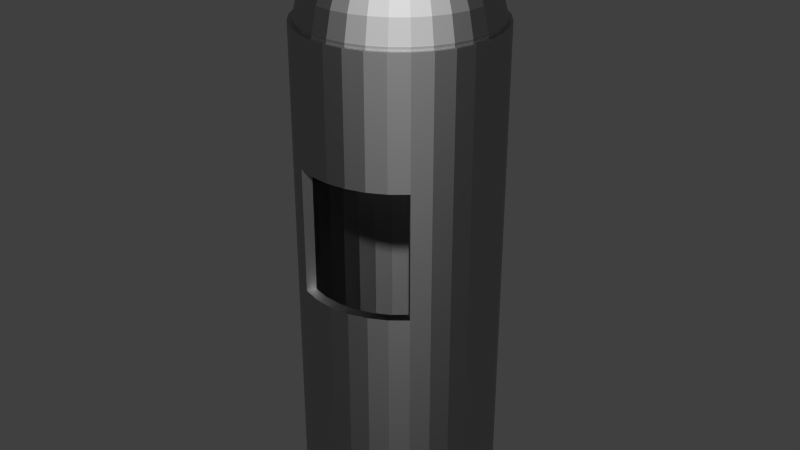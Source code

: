 # Source: garbage-can.blend  (saved by Blender 2.72.0; exported with 4.5.12 LTS)
import bpy
from mathutils import Matrix  # noqa: F401  (used for matrix-valued properties, if any)

bpy.ops.wm.read_factory_settings(use_empty=True)
scene = bpy.context.scene
scene.name = 'Scene'

# ---- collections
col_collection_1 = bpy.data.collections.new('Collection 1'); scene.collection.children.link(col_collection_1)

# ---- materials (node trees are filled in below, after node groups)
mat_material_002 = bpy.data.materials.new('Material.002')
mat_material_002.alpha_threshold = 0.0
mat_material_002.roughness = 0.5

# ---- material node trees
mat_material_002.use_nodes = True; mat_material_002.node_tree.nodes.clear()
_N = mat_material_002.node_tree.nodes; _L = mat_material_002.node_tree.links
n0 = _N.new('ShaderNodeOutputMaterial'); n0.name = 'Material Output'; n0.location = (300, 300)
n1 = _N.new('ShaderNodeBsdfAnisotropic'); n1.name = 'Glossy BSDF'; n1.location = (100, 300)
n1.distribution = 'BECKMANN'
n1.inputs[0].default_value = (0.4672, 0.4672, 0.4672, 1.0)
n1.inputs[1].default_value = 0.6325
_L.new(n1.outputs[0], n0.inputs[0])
n0.is_active_output = True

# ---- world
world_world = bpy.data.worlds.new('World'); scene.world = world_world
world_world.color = (0.05088, 0.05088, 0.05088)
world_world.use_sun_shadow = False
world_world.sun_shadow_jitter_overblur = 0.0
world_world.cycles.sampling_method = 'MANUAL'
world_world.cycles.sample_map_resolution = 256

# ---- meshes
me_cylinder_004 = bpy.data.meshes.new('Cylinder.004')
me_cylinder_004.from_pydata([(-0.3666, -0.002591, 1.368), (-0.5351, -0.002591, 1.323), (-0.6829, -0.002591, 1.262), (-0.8041, -0.002591, 1.188), (-0.8942, -0.002591, 1.104), (-0.9497, -0.002591, 1.013), (-0.9684, -0.002591, 0.9176), (-0.9497, -0.002591, 0.8225), (-0.8942, -0.002591, 0.7311), (-0.8041, -0.002591, 0.6468), (-0.6829, -0.002591, 0.5729), (-0.5351, -0.002591, 0.5123), (-0.3666, -0.002591, 0.4672), (-0.1837, -0.002591, 0.4395), (-0.3594, 0.0702, 1.368), (-0.5247, 0.1031, 1.323), (-0.6696, 0.1319, 1.262), (-0.7886, 0.1556, 1.188), (-0.8769, 0.1731, 1.104), (-0.9313, 0.184, 1.013), (-0.9497, 0.1876, 0.9176), (-0.9313, 0.184, 0.8225), (-0.8769, 0.1731, 0.7311), (-0.7886, 0.1556, 0.6468), (-0.6696, 0.1319, 0.5729), (-0.5247, 0.1031, 0.5123), (-0.3594, 0.0702, 0.4672), (-0.18, 0.03452, 0.4395), (-0.3382, 0.1402, 1.368), (-0.4939, 0.2047, 1.323), (-0.6304, 0.2612, 1.262), (-0.7424, 0.3076, 1.188), (-0.8257, 0.3421, 1.104), (-0.8769, 0.3634, 1.013), (-0.8942, 0.3705, 0.9176), (-0.8769, 0.3634, 0.8225), (-0.8257, 0.3421, 0.7311), (-0.7424, 0.3076, 0.6468), (-0.6304, 0.2612, 0.5729), (-0.4939, 0.2047, 0.5123), (-0.3382, 0.1402, 0.4672), (-0.1692, 0.0702, 0.4395), (-0.3037, 0.2047, 1.368), (-0.4438, 0.2984, 1.323), (-0.5667, 0.3804, 1.262), (-0.6675, 0.4478, 1.188), (-0.7424, 0.4979, 1.104), (-0.7886, 0.5287, 1.013), (-0.8041, 0.5391, 0.9176), (-0.7886, 0.5287, 0.8225), (-0.7424, 0.4979, 0.7311), (-0.6675, 0.4478, 0.6468), (-0.5667, 0.3804, 0.5729), (-0.4438, 0.2984, 0.5123), (-0.3037, 0.2047, 0.4672), (-0.1516, 0.1031, 0.4395), (-0.2573, 0.2612, 1.368), (-0.3765, 0.3804, 1.323), (-0.4809, 0.4849, 1.262), (-0.5667, 0.5706, 1.188), (-0.6304, 0.6344, 1.104), (-0.6696, 0.6736, 1.013), (-0.6829, 0.6868, 0.9176), (-0.6696, 0.6736, 0.8225), (-0.6304, 0.6344, 0.7311), (-0.5667, 0.5706, 0.6468), (-0.4809, 0.4849, 0.5729), (-0.3765, 0.3804, 0.5123), (-0.2573, 0.2612, 0.4672), (-0.128, 0.1319, 0.4395), (-0.2007, 0.3076, 1.368), (-0.2944, 0.4478, 1.323), (-0.3765, 0.5706, 1.262), (-0.4438, 0.6715, 1.188), (-0.4939, 0.7464, 1.104), (-0.5247, 0.7925, 1.013), (-0.5351, 0.8081, 0.9176), (-0.5247, 0.7925, 0.8225), (-0.4939, 0.7464, 0.7311), (-0.4438, 0.6715, 0.6468), (-0.3765, 0.5706, 0.5729), (-0.2944, 0.4478, 0.5123), (-0.2007, 0.3076, 0.4672), (-0.09913, 0.1556, 0.4395), (-0.1362, 0.3421, 1.368), (-0.2007, 0.4979, 1.323), (-0.2573, 0.6344, 1.262), (-0.3037, 0.7464, 1.188), (-0.3382, 0.8296, 1.104), (-0.3594, 0.8809, 1.013), (-0.3666, 0.8982, 0.9176), (-0.3594, 0.8809, 0.8225), (-0.3382, 0.8296, 0.7311), (-0.3037, 0.7464, 0.6468), (-0.2573, 0.6344, 0.5729), (-0.2007, 0.4979, 0.5123), (-0.1362, 0.3421, 0.4672), (-0.06624, 0.1731, 0.4395), (-0.06624, 0.3634, 1.368), (-0.09913, 0.5287, 1.323), (-0.128, 0.6736, 1.262), (-0.1516, 0.7925, 1.188), (-0.1692, 0.8809, 1.104), (-0.18, 0.9353, 1.013), (-0.1837, 0.9537, 0.9176), (-0.18, 0.9353, 0.8225), (-0.1692, 0.8809, 0.7311), (-0.1516, 0.7925, 0.6468), (-0.128, 0.6736, 0.5729), (-0.09913, 0.5287, 0.5123), (-0.06624, 0.3634, 0.4672), (-0.03056, 0.184, 0.4395), (0.00655, 0.3705, 1.368), (0.00655, 0.5391, 1.323), (0.00655, 0.6868, 1.262), (0.00655, 0.8081, 1.188), (0.00655, 0.8982, 1.104), (0.00655, 0.9537, 1.013), (0.00655, 0.9724, 0.9176), (0.00655, 0.9537, 0.8225), (0.00655, 0.8982, 0.7311), (0.00655, 0.8081, 0.6468), (0.00655, 0.6868, 0.5729), (0.00655, 0.5391, 0.5123), (0.00655, 0.3705, 0.4672), (0.00655, 0.1876, 0.4395), (0.07934, 0.3634, 1.368), (0.1122, 0.5287, 1.323), (0.1411, 0.6736, 1.262), (0.1647, 0.7925, 1.188), (0.1823, 0.8809, 1.104), (0.1931, 0.9353, 1.013), (0.1968, 0.9537, 0.9176), (0.1931, 0.9353, 0.8225), (0.1823, 0.8809, 0.7311), (0.1647, 0.7925, 0.6468), (0.1411, 0.6736, 0.5729), (0.1122, 0.5287, 0.5123), (0.07934, 0.3634, 0.4672), (0.04366, 0.184, 0.4395), (0.1493, 0.3421, 1.368), (0.2138, 0.4979, 1.323), (0.2704, 0.6344, 1.262), (0.3168, 0.7464, 1.188), (0.3513, 0.8296, 1.104), (0.3725, 0.8809, 1.013), (0.3797, 0.8982, 0.9176), (0.3725, 0.8809, 0.8225), (0.3513, 0.8296, 0.7311), (0.3168, 0.7464, 0.6468), (0.2704, 0.6344, 0.5729), (0.2138, 0.4979, 0.5123), (0.1493, 0.3421, 0.4672), (0.07934, 0.1731, 0.4395), (0.2138, 0.3076, 1.368), (0.3075, 0.4478, 1.323), (0.3896, 0.5706, 1.262), (0.4569, 0.6715, 1.188), (0.507, 0.7464, 1.104), (0.5378, 0.7925, 1.013), (0.5482, 0.8081, 0.9176), (0.5378, 0.7925, 0.8225), (0.507, 0.7464, 0.7311), (0.4569, 0.6715, 0.6468), (0.3896, 0.5706, 0.5729), (0.3075, 0.4478, 0.5123), (0.2138, 0.3076, 0.4672), (0.1122, 0.1556, 0.4395), (0.2704, 0.2612, 1.368), (0.3896, 0.3804, 1.323), (0.4941, 0.4849, 1.262), (0.5798, 0.5706, 1.188), (0.6435, 0.6344, 1.104), (0.6827, 0.6736, 1.013), (0.696, 0.6868, 0.9176), (0.6827, 0.6736, 0.8225), (0.6435, 0.6344, 0.7311), (0.5798, 0.5706, 0.6468), (0.4941, 0.4849, 0.5729), (0.3896, 0.3804, 0.5123), (0.2704, 0.2612, 0.4672), (0.1411, 0.1319, 0.4395), (0.3168, 0.2047, 1.368), (0.4569, 0.2984, 1.323), (0.5798, 0.3804, 1.262), (0.6806, 0.4478, 1.188), (0.7555, 0.4979, 1.104), (0.8017, 0.5287, 1.013), (0.8172, 0.5391, 0.9176), (0.8017, 0.5287, 0.8225), (0.7555, 0.4979, 0.7311), (0.6806, 0.4478, 0.6468), (0.5798, 0.3804, 0.5729), (0.4569, 0.2984, 0.5123), (0.3168, 0.2047, 0.4672), (0.1647, 0.1031, 0.4395), (0.3513, 0.1402, 1.368), (0.507, 0.2047, 1.323), (0.6435, 0.2612, 1.262), (0.7555, 0.3076, 1.188), (0.8388, 0.3421, 1.104), (0.89, 0.3634, 1.013), (0.9073, 0.3705, 0.9176), (0.89, 0.3634, 0.8225), (0.8388, 0.3421, 0.7311), (0.7555, 0.3076, 0.6468), (0.6435, 0.2612, 0.5729), (0.507, 0.2047, 0.5123), (0.3513, 0.1402, 0.4672), (0.1823, 0.0702, 0.4395), (0.3725, 0.0702, 1.368), (0.5378, 0.1031, 1.323), (0.6827, 0.1319, 1.262), (0.8017, 0.1556, 1.188), (0.89, 0.1731, 1.104), (0.9444, 0.184, 1.013), (0.9628, 0.1876, 0.9176), (0.9444, 0.184, 0.8225), (0.89, 0.1731, 0.7311), (0.8017, 0.1556, 0.6468), (0.6827, 0.1319, 0.5729), (0.5378, 0.1031, 0.5123), (0.3725, 0.0702, 0.4672), (0.1931, 0.03452, 0.4395), (0.3797, -0.002591, 1.368), (0.5482, -0.002591, 1.323), (0.696, -0.002591, 1.262), (0.8172, -0.002591, 1.188), (0.9073, -0.002591, 1.104), (0.9628, -0.002591, 1.013), (0.9815, -0.002591, 0.9176), (0.9628, -0.002591, 0.8225), (0.9073, -0.002591, 0.7311), (0.8172, -0.002591, 0.6468), (0.696, -0.002591, 0.5729), (0.5482, -0.002591, 0.5123), (0.3797, -0.002591, 0.4672), (0.1968, -0.002591, 0.4395), (0.3725, -0.07538, 1.368), (0.5378, -0.1083, 1.323), (0.6827, -0.1371, 1.262), (0.8017, -0.1607, 1.188), (0.89, -0.1783, 1.104), (0.9444, -0.1891, 1.013), (0.9628, -0.1928, 0.9176), (0.9444, -0.1891, 0.8225), (0.89, -0.1783, 0.7311), (0.8017, -0.1607, 0.6468), (0.6827, -0.1371, 0.5729), (0.5378, -0.1083, 0.5123), (0.3725, -0.07538, 0.4672), (0.1931, -0.0397, 0.4395), (0.3513, -0.1454, 1.368), (0.507, -0.2099, 1.323), (0.6435, -0.2664, 1.262), (0.7555, -0.3128, 1.188), (0.8388, -0.3473, 1.104), (0.89, -0.3685, 1.013), (0.9073, -0.3757, 0.9176), (0.89, -0.3685, 0.8225), (0.8388, -0.3473, 0.7311), (0.7555, -0.3128, 0.6468), (0.6435, -0.2664, 0.5729), (0.507, -0.2099, 0.5123), (0.3513, -0.1454, 0.4672), (0.1823, -0.07538, 0.4395), (0.3168, -0.2099, 1.368), (0.4569, -0.3035, 1.323), (0.5798, -0.3856, 1.262), (0.6806, -0.453, 1.188), (0.7555, -0.503, 1.104), (0.8017, -0.5339, 1.013), (0.8172, -0.5443, 0.9176), (0.8017, -0.5339, 0.8225), (0.7555, -0.503, 0.7311), (0.6806, -0.453, 0.6468), (0.5798, -0.3856, 0.5729), (0.4569, -0.3035, 0.5123), (0.3168, -0.2099, 0.4672), (0.1647, -0.1083, 0.4395), (0.2704, -0.2664, 1.368), (0.3896, -0.3856, 1.323), (0.494, -0.4901, 1.262), (0.5798, -0.5758, 1.188), (0.6435, -0.6395, 1.104), (0.6827, -0.6788, 1.013), (0.696, -0.692, 0.9176), (0.6827, -0.6788, 0.8225), (0.6435, -0.6395, 0.7311), (0.5798, -0.5758, 0.6468), (0.494, -0.4901, 0.5729), (0.3896, -0.3856, 0.5123), (0.2704, -0.2664, 0.4672), (0.1411, -0.1371, 0.4395), (0.2138, -0.3128, 1.368), (0.3075, -0.453, 1.323), (0.3896, -0.5758, 1.262), (0.4569, -0.6766, 1.188), (0.507, -0.7516, 1.104), (0.5378, -0.7977, 1.013), (0.5482, -0.8133, 0.9176), (0.5378, -0.7977, 0.8225), (0.507, -0.7516, 0.7311), (0.4569, -0.6766, 0.6468), (0.3896, -0.5758, 0.5729), (0.3075, -0.453, 0.5123), (0.2138, -0.3128, 0.4672), (0.1122, -0.1607, 0.4395), (0.00655, -0.002591, 0.4301), (0.1493, -0.3473, 1.368), (0.2138, -0.503, 1.323), (0.2704, -0.6395, 1.262), (0.3168, -0.7516, 1.188), (0.3513, -0.8348, 1.104), (0.3725, -0.8861, 1.013), (0.3797, -0.9034, 0.9176), (0.3725, -0.8861, 0.8225), (0.3513, -0.8348, 0.7311), (0.3168, -0.7516, 0.6468), (0.2704, -0.6395, 0.5729), (0.2138, -0.503, 0.5123), (0.1493, -0.3473, 0.4672), (0.07934, -0.1783, 0.4395), (0.07934, -0.3685, 1.368), (0.1122, -0.5339, 1.323), (0.1411, -0.6788, 1.262), (0.1647, -0.7977, 1.188), (0.1823, -0.8861, 1.104), (0.1931, -0.9405, 1.013), (0.1968, -0.9589, 0.9176), (0.1931, -0.9405, 0.8225), (0.1823, -0.8861, 0.7311), (0.1647, -0.7977, 0.6468), (0.1411, -0.6788, 0.5729), (0.1122, -0.5339, 0.5123), (0.07934, -0.3685, 0.4672), (0.04366, -0.1891, 0.4395), (0.00655, -0.3757, 1.368), (0.00655, -0.5443, 1.323), (0.00655, -0.692, 1.262), (0.00655, -0.8133, 1.188), (0.00655, -0.9034, 1.104), (0.00655, -0.9589, 1.013), (0.00655, -0.9776, 0.9176), (0.00655, -0.9589, 0.8225), (0.00655, -0.9034, 0.7311), (0.00655, -0.8133, 0.6468), (0.00655, -0.692, 0.5729), (0.00655, -0.5443, 0.5123), (0.00655, -0.3757, 0.4672), (0.00655, -0.1928, 0.4395), (-0.06624, -0.3685, 1.368), (-0.09913, -0.5339, 1.323), (-0.128, -0.6788, 1.262), (-0.1516, -0.7977, 1.188), (-0.1692, -0.8861, 1.104), (-0.18, -0.9405, 1.013), (-0.1837, -0.9589, 0.9176), (-0.18, -0.9405, 0.8225), (-0.1692, -0.8861, 0.7311), (-0.1516, -0.7977, 0.6468), (-0.128, -0.6788, 0.5729), (-0.09913, -0.5339, 0.5123), (-0.06624, -0.3685, 0.4672), (-0.03056, -0.1891, 0.4395), (-0.1362, -0.3473, 1.368), (-0.2007, -0.503, 1.323), (-0.2573, -0.6395, 1.262), (-0.3037, -0.7516, 1.188), (-0.3382, -0.8348, 1.104), (-0.3594, -0.8861, 1.013), (-0.3666, -0.9034, 0.9176), (-0.3594, -0.8861, 0.8225), (-0.3382, -0.8348, 0.7311), (-0.3037, -0.7516, 0.6468), (-0.2573, -0.6395, 0.5729), (-0.2007, -0.503, 0.5123), (-0.1362, -0.3473, 0.4672), (-0.06624, -0.1783, 0.4395), (-0.2007, -0.3128, 1.368), (-0.2944, -0.453, 1.323), (-0.3765, -0.5758, 1.262), (-0.4438, -0.6766, 1.188), (-0.4939, -0.7516, 1.104), (-0.5247, -0.7977, 1.013), (-0.5351, -0.8133, 0.9176), (-0.5247, -0.7977, 0.8225), (-0.4939, -0.7516, 0.7311), (-0.4438, -0.6766, 0.6468), (-0.3765, -0.5758, 0.5729), (-0.2944, -0.453, 0.5123), (-0.2007, -0.3128, 0.4672), (-0.09913, -0.1607, 0.4395), (-0.2573, -0.2664, 1.368), (-0.3765, -0.3856, 1.323), (-0.4809, -0.4901, 1.262), (-0.5667, -0.5758, 1.188), (-0.6304, -0.6395, 1.104), (-0.6696, -0.6788, 1.013), (-0.6829, -0.692, 0.9176), (-0.6696, -0.6788, 0.8225), (-0.6304, -0.6395, 0.7311), (-0.5667, -0.5758, 0.6468), (-0.4809, -0.4901, 0.5729), (-0.3765, -0.3856, 0.5123), (-0.2573, -0.2664, 0.4672), (-0.128, -0.1371, 0.4395), (-0.3037, -0.2099, 1.368), (-0.4438, -0.3035, 1.323), (-0.5667, -0.3856, 1.262), (-0.6675, -0.453, 1.188), (-0.7424, -0.503, 1.104), (-0.7886, -0.5339, 1.013), (-0.8041, -0.5443, 0.9176), (-0.7886, -0.5339, 0.8225), (-0.7424, -0.503, 0.7311), (-0.6675, -0.453, 0.6468), (-0.5667, -0.3856, 0.5729), (-0.4438, -0.3035, 0.5123), (-0.3037, -0.2099, 0.4672), (-0.1516, -0.1083, 0.4395), (-0.3382, -0.1454, 1.368), (-0.4939, -0.2099, 1.323), (-0.6304, -0.2664, 1.262), (-0.7424, -0.3128, 1.188), (-0.8257, -0.3473, 1.104), (-0.8769, -0.3685, 1.013), (-0.8942, -0.3757, 0.9176), (-0.8769, -0.3685, 0.8225), (-0.8257, -0.3473, 0.7311), (-0.7424, -0.3128, 0.6468), (-0.6304, -0.2664, 0.5729), (-0.4939, -0.2099, 0.5123), (-0.3382, -0.1454, 0.4672), (-0.1692, -0.07538, 0.4395), (-0.3594, -0.07538, 1.368), (-0.5247, -0.1083, 1.323), (-0.6696, -0.1371, 1.262), (-0.7886, -0.1607, 1.188), (-0.8769, -0.1783, 1.104), (-0.9313, -0.1891, 1.013), (-0.9497, -0.1928, 0.9176), (-0.9313, -0.1891, 0.8225), (-0.8769, -0.1783, 0.7311), (-0.7886, -0.1607, 0.6468), (-0.6696, -0.1371, 0.5729), (-0.5247, -0.1083, 0.5123), (-0.3594, -0.07538, 0.4672), (-0.18, -0.0397, 0.4395), (0.0, 1.0, -1.0), (0.0, 1.0, 1.0), (0.1951, 0.9808, -1.0), (0.1951, 0.9808, 1.0), (0.3827, 0.9239, -1.0), (0.3827, 0.9239, 1.0), (0.5556, 0.8315, -1.0), (0.5556, 0.8315, 1.0), (0.7071, 0.7071, -1.0), (0.7071, 0.7071, 1.0), (0.8315, 0.5556, -1.0), (0.8315, 0.5556, 1.0), (0.9239, 0.3827, -1.0), (0.9239, 0.3827, 1.0), (0.9808, 0.1951, -1.0), (0.9808, 0.1951, 1.0), (1.0, 7.55e-08, -1.0), (1.0, 7.55e-08, 1.0), (0.9808, -0.1951, -1.0), (0.9808, -0.1951, 1.0), (0.9239, -0.3827, -1.0), (0.9239, -0.3827, 1.0), (0.8315, -0.5556, -1.0), (0.8315, -0.5556, 1.0), (0.7071, -0.7071, -1.0), (0.7071, -0.7071, 1.0), (0.5556, -0.8315, -1.0), (0.5556, -0.8315, 1.0), (0.3827, -0.9239, -1.0), (0.3827, -0.9239, 1.0), (0.1951, -0.9808, -1.0), (0.1951, -0.9808, 1.0), (-3.258e-07, -1.0, -1.0), (-3.258e-07, -1.0, 1.0), (-0.1951, -0.9808, -1.0), (-0.1951, -0.9808, 1.0), (-0.3827, -0.9239, -1.0), (-0.3827, -0.9239, 1.0), (-0.5556, -0.8315, -1.0), (-0.5556, -0.8315, 1.0), (-0.7071, -0.7071, -1.0), (-0.7071, -0.7071, 1.0), (-0.8315, -0.5556, -1.0), (-0.8315, -0.5556, 1.0), (-0.9239, -0.3827, -1.0), (-0.9239, -0.3827, 1.0), (-0.9808, -0.1951, -1.0), (-0.9808, -0.1951, 1.0), (-1.0, 9.656e-07, -1.0), (-1.0, 9.656e-07, 1.0), (-0.9808, 0.1951, -1.0), (-0.9808, 0.1951, 1.0), (-0.9239, 0.3827, -1.0), (-0.9239, 0.3827, 1.0), (-0.8315, 0.5556, -1.0), (-0.8315, 0.5556, 1.0), (-0.7071, 0.7071, -1.0), (-0.7071, 0.7071, 1.0), (-0.5556, 0.8315, -1.0), (-0.5556, 0.8315, 1.0), (-0.3827, 0.9239, -1.0), (-0.3827, 0.9239, 1.0), (-0.1951, 0.9808, -1.0), (-0.1951, 0.9808, 1.0), (-0.1837, -0.002591, 1.314), (-0.3666, -0.002591, 1.286), (-0.18, 0.03452, 1.314), (-0.3594, 0.0702, 1.286), (-0.1692, 0.0702, 1.314), (-0.3382, 0.1402, 1.286), (-0.1516, 0.1031, 1.314), (-0.3037, 0.2047, 1.286), (-0.128, 0.1319, 1.314), (-0.2573, 0.2612, 1.286), (-0.09913, 0.1556, 1.314), (-0.2007, 0.3076, 1.286), (-0.06624, 0.1731, 1.314), (-0.1362, 0.3421, 1.286), (-0.03056, 0.184, 1.314), (-0.06624, 0.3634, 1.286), (0.00655, 0.1876, 1.314), (0.00655, 0.3705, 1.286), (0.04366, 0.184, 1.314), (0.07934, 0.3634, 1.286), (0.07934, 0.1731, 1.314), (0.1493, 0.3421, 1.286), (0.1122, 0.1556, 1.314), (0.2138, 0.3076, 1.286), (0.1411, 0.1319, 1.314), (0.2704, 0.2612, 1.286), (0.1647, 0.1031, 1.314), (0.3168, 0.2047, 1.286), (0.1823, 0.0702, 1.314), (0.3513, 0.1402, 1.286), (0.1931, 0.03452, 1.314), (0.3725, 0.0702, 1.286), (0.1968, -0.002591, 1.314), (0.3797, -0.002591, 1.286), (0.1931, -0.0397, 1.314), (0.3725, -0.07538, 1.286), (0.1823, -0.07538, 1.314), (0.3513, -0.1454, 1.286), (0.1647, -0.1083, 1.314), (0.3168, -0.2099, 1.286), (0.1411, -0.1371, 1.314), (0.2704, -0.2664, 1.286), (0.1122, -0.1607, 1.314), (0.2138, -0.3128, 1.286), (0.07934, -0.1783, 1.314), (0.1493, -0.3473, 1.286), (0.04366, -0.1891, 1.314), (0.07934, -0.3685, 1.286), (0.00655, -0.1928, 1.314), (0.00655, -0.3757, 1.286), (-0.03056, -0.1891, 1.314), (-0.06624, -0.3685, 1.286), (-0.06624, -0.1783, 1.314), (-0.1362, -0.3473, 1.286), (-0.09913, -0.1607, 1.314), (-0.2007, -0.3128, 1.286), (-0.128, -0.1371, 1.314), (-0.2573, -0.2664, 1.286), (-0.1516, -0.1083, 1.314), (-0.3037, -0.2099, 1.286), (0.00655, -0.002591, 1.323), (-0.1692, -0.07538, 1.314), (-0.3382, -0.1454, 1.286), (-0.18, -0.0397, 1.314), (-0.3594, -0.07538, 1.286), (0.7071, -0.7071, 0.0), (0.6313, -0.7693, -1.0), (0.6313, -0.7693, 1.0), (0.5556, -0.8315, 0.0), (0.4691, -0.8777, -1.0), (0.4691, -0.8777, 1.0), (0.3827, -0.9239, 0.0), (0.2889, -0.9523, -1.0), (0.2889, -0.9523, 1.0), (0.1951, -0.9808, 0.0), (0.09754, -0.9904, -1.0), (0.09754, -0.9904, 1.0), (-3.258e-07, -1.0, 0.0), (-0.09755, -0.9904, -1.0), (-0.09755, -0.9904, 1.0), (-0.1951, -0.9808, 0.0), (-0.2889, -0.9523, -1.0), (-0.2889, -0.9523, 1.0), (-0.3827, -0.9239, 0.0), (0.6313, -0.7693, 0.0), (0.4691, -0.8777, 0.0), (0.2889, -0.9523, 0.0), (0.09754, -0.9904, 0.0), (-0.09755, -0.9904, 0.0), (-0.2889, -0.9523, 0.0), (0.7071, -0.7071, -0.5), (0.5935, -0.8004, -1.0), (0.6692, -0.7382, 1.0), (0.5556, -0.8315, -0.5), (0.4259, -0.9008, -1.0), (0.5123, -0.8546, 1.0), (0.3827, -0.9239, -0.5), (0.242, -0.9666, -1.0), (0.3358, -0.9381, 1.0), (0.1951, -0.9808, -0.5), (0.04877, -0.9952, -1.0), (0.1463, -0.9856, 1.0), (-3.258e-07, -1.0, -0.5), (-0.1463, -0.9856, -1.0), (-0.04877, -0.9952, 1.0), (-0.1951, -0.9808, -0.5), (-0.3358, -0.9381, -1.0), (-0.242, -0.9666, 1.0), (-0.3827, -0.9239, -0.5), (0.7071, -0.7071, 0.5), (0.6692, -0.7382, -1.0), (0.5935, -0.8004, 1.0), (0.5556, -0.8315, 0.5), (0.5123, -0.8546, -1.0), (0.4259, -0.9008, 1.0), (0.3827, -0.9239, 0.5), (0.3358, -0.9381, -1.0), (0.242, -0.9666, 1.0), (0.1951, -0.9808, 0.5), (0.1463, -0.9856, -1.0), (0.04877, -0.9952, 1.0), (-3.258e-07, -1.0, 0.5), (-0.04877, -0.9952, -1.0), (-0.1463, -0.9856, 1.0), (-0.1951, -0.9808, 0.5), (-0.242, -0.9666, -1.0), (-0.3358, -0.9381, 1.0), (-0.3827, -0.9239, 0.5), (0.5935, -0.8004, 0.0), (0.6692, -0.7382, 0.0), (0.6313, -0.7693, -0.5), (0.6313, -0.7693, 0.5), (0.4259, -0.9008, 0.0), (0.5123, -0.8546, 0.0), (0.4691, -0.8777, -0.5), (0.4691, -0.8777, 0.5), (0.242, -0.9666, 0.0), (0.3358, -0.9381, 0.0), (0.2889, -0.9523, -0.5), (0.2889, -0.9523, 0.5), (0.04877, -0.9952, 0.0), (0.1463, -0.9856, 0.0), (0.09754, -0.9904, -0.5), (0.09754, -0.9904, 0.5), (-0.1463, -0.9856, 0.0), (-0.04877, -0.9952, 0.0), (-0.09755, -0.9904, -0.5), (-0.09755, -0.9904, 0.5), (-0.3358, -0.9381, 0.0), (-0.242, -0.9666, 0.0), (-0.2889, -0.9523, -0.5), (-0.2889, -0.9523, 0.5), (0.5935, -0.8004, 0.5), (0.4259, -0.9008, 0.5), (0.242, -0.9666, 0.5), (0.04877, -0.9952, 0.5), (-0.1463, -0.9856, 0.5), (-0.3358, -0.9381, 0.5), (0.5935, -0.8004, -0.5), (0.6692, -0.7382, -0.5), (0.6692, -0.7382, 0.5), (0.4259, -0.9008, -0.5), (0.5123, -0.8546, -0.5), (0.5123, -0.8546, 0.5), (0.242, -0.9666, -0.5), (0.3358, -0.9381, -0.5), (0.3358, -0.9381, 0.5), (0.04877, -0.9952, -0.5), (0.1463, -0.9856, -0.5), (0.1463, -0.9856, 0.5), (-0.1463, -0.9856, -0.5), (-0.04877, -0.9952, -0.5), (-0.04877, -0.9952, 0.5), (-0.3358, -0.9381, -0.5), (-0.242, -0.9666, -0.5), (-0.242, -0.9666, 0.5)], [], [(4, 3, 17, 18), (12, 11, 25, 26), (8, 7, 21, 22), (9, 8, 22, 23), (5, 4, 18, 19), (1, 0, 14, 15), (13, 12, 26, 27), (10, 9, 23, 24), (6, 5, 19, 20), (2, 1, 15, 16), (11, 10, 24, 25), (7, 6, 20, 21), (3, 2, 16, 17), (22, 21, 35, 36), (18, 17, 31, 32), (26, 25, 39, 40), (27, 26, 40, 41), (23, 22, 36, 37), (19, 18, 32, 33), (15, 14, 28, 29), (24, 23, 37, 38), (20, 19, 33, 34), (16, 15, 29, 30), (17, 16, 30, 31), (25, 24, 38, 39), (21, 20, 34, 35), (39, 38, 52, 53), (35, 34, 48, 49), (31, 30, 44, 45), (40, 39, 53, 54), (36, 35, 49, 50), (32, 31, 45, 46), (33, 32, 46, 47), (29, 28, 42, 43), (41, 40, 54, 55), (37, 36, 50, 51), (38, 37, 51, 52), (34, 33, 47, 48), (30, 29, 43, 44), (44, 43, 57, 58), (52, 51, 65, 66), (48, 47, 61, 62), (49, 48, 62, 63), (45, 44, 58, 59), (53, 52, 66, 67), (54, 53, 67, 68), (50, 49, 63, 64), (46, 45, 59, 60), (55, 54, 68, 69), (51, 50, 64, 65), (47, 46, 60, 61), (43, 42, 56, 57), (65, 64, 78, 79), (61, 60, 74, 75), (57, 56, 70, 71), (69, 68, 82, 83), (66, 65, 79, 80), (62, 61, 75, 76), (58, 57, 71, 72), (67, 66, 80, 81), (63, 62, 76, 77), (59, 58, 72, 73), (60, 59, 73, 74), (68, 67, 81, 82), (64, 63, 77, 78), (82, 81, 95, 96), (78, 77, 91, 92), (74, 73, 87, 88), (71, 70, 84, 85), (83, 82, 96, 97), (79, 78, 92, 93), (75, 74, 88, 89), (76, 75, 89, 90), (72, 71, 85, 86), (80, 79, 93, 94), (81, 80, 94, 95), (77, 76, 90, 91), (73, 72, 86, 87), (87, 86, 100, 101), (95, 94, 108, 109), (91, 90, 104, 105), (92, 91, 105, 106), (88, 87, 101, 102), (96, 95, 109, 110), (97, 96, 110, 111), (93, 92, 106, 107), (89, 88, 102, 103), (85, 84, 98, 99), (94, 93, 107, 108), (90, 89, 103, 104), (86, 85, 99, 100), (108, 107, 121, 122), (104, 103, 117, 118), (100, 99, 113, 114), (109, 108, 122, 123), (105, 104, 118, 119), (101, 100, 114, 115), (110, 109, 123, 124), (106, 105, 119, 120), (102, 101, 115, 116), (103, 102, 116, 117), (99, 98, 112, 113), (111, 110, 124, 125), (107, 106, 120, 121), (125, 124, 138, 139), (121, 120, 134, 135), (117, 116, 130, 131), (113, 112, 126, 127), (114, 113, 127, 128), (122, 121, 135, 136), (118, 117, 131, 132), (119, 118, 132, 133), (115, 114, 128, 129), (123, 122, 136, 137), (124, 123, 137, 138), (120, 119, 133, 134), (116, 115, 129, 130), (130, 129, 143, 144), (138, 137, 151, 152), (134, 133, 147, 148), (135, 134, 148, 149), (131, 130, 144, 145), (127, 126, 140, 141), (139, 138, 152, 153), (136, 135, 149, 150), (132, 131, 145, 146), (128, 127, 141, 142), (137, 136, 150, 151), (133, 132, 146, 147), (129, 128, 142, 143), (151, 150, 164, 165), (147, 146, 160, 161), (143, 142, 156, 157), (152, 151, 165, 166), (148, 147, 161, 162), (144, 143, 157, 158), (141, 140, 154, 155), (153, 152, 166, 167), (149, 148, 162, 163), (145, 144, 158, 159), (146, 145, 159, 160), (142, 141, 155, 156), (150, 149, 163, 164), (164, 163, 177, 178), (160, 159, 173, 174), (156, 155, 169, 170), (157, 156, 170, 171), (165, 164, 178, 179), (161, 160, 174, 175), (162, 161, 175, 176), (158, 157, 171, 172), (166, 165, 179, 180), (167, 166, 180, 181), (163, 162, 176, 177), (159, 158, 172, 173), (155, 154, 168, 169), (173, 172, 186, 187), (169, 168, 182, 183), (181, 180, 194, 195), (177, 176, 190, 191), (178, 177, 191, 192), (174, 173, 187, 188), (170, 169, 183, 184), (179, 178, 192, 193), (175, 174, 188, 189), (171, 170, 184, 185), (180, 179, 193, 194), (176, 175, 189, 190), (172, 171, 185, 186), (194, 193, 207, 208), (190, 189, 203, 204), (186, 185, 199, 200), (195, 194, 208, 209), (191, 190, 204, 205), (187, 186, 200, 201), (183, 182, 196, 197), (184, 183, 197, 198), (192, 191, 205, 206), (188, 187, 201, 202), (189, 188, 202, 203), (185, 184, 198, 199), (193, 192, 206, 207), (207, 206, 220, 221), (203, 202, 216, 217), (199, 198, 212, 213), (200, 199, 213, 214), (208, 207, 221, 222), (204, 203, 217, 218), (205, 204, 218, 219), (201, 200, 214, 215), (197, 196, 210, 211), (209, 208, 222, 223), (206, 205, 219, 220), (202, 201, 215, 216), (198, 197, 211, 212), (216, 215, 229, 230), (212, 211, 225, 226), (220, 219, 233, 234), (221, 220, 234, 235), (217, 216, 230, 231), (213, 212, 226, 227), (222, 221, 235, 236), (218, 217, 231, 232), (214, 213, 227, 228), (211, 210, 224, 225), (223, 222, 236, 237), (219, 218, 232, 233), (215, 214, 228, 229), (237, 236, 250, 251), (233, 232, 246, 247), (229, 228, 242, 243), (225, 224, 238, 239), (234, 233, 247, 248), (230, 229, 243, 244), (226, 225, 239, 240), (227, 226, 240, 241), (235, 234, 248, 249), (231, 230, 244, 245), (232, 231, 245, 246), (228, 227, 241, 242), (236, 235, 249, 250), (250, 249, 263, 264), (246, 245, 259, 260), (242, 241, 255, 256), (243, 242, 256, 257), (239, 238, 252, 253), (251, 250, 264, 265), (247, 246, 260, 261), (248, 247, 261, 262), (244, 243, 257, 258), (240, 239, 253, 254), (249, 248, 262, 263), (245, 244, 258, 259), (241, 240, 254, 255), (259, 258, 272, 273), (255, 254, 268, 269), (263, 262, 276, 277), (264, 263, 277, 278), (260, 259, 273, 274), (256, 255, 269, 270), (265, 264, 278, 279), (261, 260, 274, 275), (257, 256, 270, 271), (253, 252, 266, 267), (254, 253, 267, 268), (262, 261, 275, 276), (258, 257, 271, 272), (276, 275, 289, 290), (272, 271, 285, 286), (268, 267, 281, 282), (277, 276, 290, 291), (273, 272, 286, 287), (269, 268, 282, 283), (270, 269, 283, 284), (278, 277, 291, 292), (274, 273, 287, 288), (275, 274, 288, 289), (271, 270, 284, 285), (267, 266, 280, 281), (279, 278, 292, 293), (281, 280, 294, 295), (293, 292, 306, 307), (289, 288, 302, 303), (285, 284, 298, 299), (286, 285, 299, 300), (282, 281, 295, 296), (290, 289, 303, 304), (291, 290, 304, 305), (287, 286, 300, 301), (283, 282, 296, 297), (292, 291, 305, 306), (288, 287, 301, 302), (284, 283, 297, 298), (302, 301, 316, 317), (298, 297, 312, 313), (306, 305, 320, 321), (307, 306, 321, 322), (303, 302, 317, 318), (299, 298, 313, 314), (295, 294, 309, 310), (304, 303, 318, 319), (300, 299, 314, 315), (296, 295, 310, 311), (297, 296, 311, 312), (305, 304, 319, 320), (301, 300, 315, 316), (320, 319, 333, 334), (316, 315, 329, 330), (312, 311, 325, 326), (321, 320, 334, 335), (317, 316, 330, 331), (313, 312, 326, 327), (314, 313, 327, 328), (310, 309, 323, 324), (322, 321, 335, 336), (318, 317, 331, 332), (319, 318, 332, 333), (315, 314, 328, 329), (311, 310, 324, 325), (325, 324, 338, 339), (333, 332, 346, 347), (329, 328, 342, 343), (330, 329, 343, 344), (326, 325, 339, 340), (334, 333, 347, 348), (335, 334, 348, 349), (331, 330, 344, 345), (327, 326, 340, 341), (336, 335, 349, 350), (332, 331, 345, 346), (328, 327, 341, 342), (324, 323, 337, 338), (346, 345, 359, 360), (342, 341, 355, 356), (338, 337, 351, 352), (350, 349, 363, 364), (347, 346, 360, 361), (343, 342, 356, 357), (339, 338, 352, 353), (348, 347, 361, 362), (344, 343, 357, 358), (340, 339, 353, 354), (341, 340, 354, 355), (349, 348, 362, 363), (345, 344, 358, 359), (363, 362, 376, 377), (359, 358, 372, 373), (355, 354, 368, 369), (352, 351, 365, 366), (364, 363, 377, 378), (360, 359, 373, 374), (356, 355, 369, 370), (357, 356, 370, 371), (353, 352, 366, 367), (361, 360, 374, 375), (362, 361, 375, 376), (358, 357, 371, 372), (354, 353, 367, 368), (368, 367, 381, 382), (376, 375, 389, 390), (372, 371, 385, 386), (373, 372, 386, 387), (369, 368, 382, 383), (377, 376, 390, 391), (378, 377, 391, 392), (374, 373, 387, 388), (370, 369, 383, 384), (366, 365, 379, 380), (375, 374, 388, 389), (371, 370, 384, 385), (367, 366, 380, 381), (389, 388, 402, 403), (385, 384, 398, 399), (381, 380, 394, 395), (390, 389, 403, 404), (386, 385, 399, 400), (382, 381, 395, 396), (391, 390, 404, 405), (387, 386, 400, 401), (383, 382, 396, 397), (384, 383, 397, 398), (380, 379, 393, 394), (392, 391, 405, 406), (388, 387, 401, 402), (406, 405, 419, 420), (402, 401, 415, 416), (398, 397, 411, 412), (394, 393, 407, 408), (395, 394, 408, 409), (403, 402, 416, 417), (399, 398, 412, 413), (400, 399, 413, 414), (396, 395, 409, 410), (404, 403, 417, 418), (405, 404, 418, 419), (401, 400, 414, 415), (397, 396, 410, 411), (411, 410, 424, 425), (419, 418, 432, 433), (415, 414, 428, 429), (416, 415, 429, 430), (412, 411, 425, 426), (408, 407, 421, 422), (420, 419, 433, 434), (417, 416, 430, 431), (413, 412, 426, 427), (409, 408, 422, 423), (418, 417, 431, 432), (414, 413, 427, 428), (410, 409, 423, 424), (432, 431, 445, 446), (428, 427, 441, 442), (424, 423, 437, 438), (433, 432, 446, 447), (429, 428, 442, 443), (425, 424, 438, 439), (422, 421, 435, 436), (434, 433, 447, 448), (430, 429, 443, 444), (426, 425, 439, 440), (427, 426, 440, 441), (423, 422, 436, 437), (431, 430, 444, 445), (308, 13, 27), (308, 27, 41), (168, 154, 536, 538), (154, 140, 534, 536), (308, 41, 55), (308, 55, 69), (266, 252, 550, 552), (308, 69, 83), (365, 351, 564, 566), (308, 83, 97), (379, 365, 566, 568), (407, 393, 570, 572), (308, 97, 111), (308, 111, 125), (182, 168, 538, 540), (308, 125, 139), (84, 70, 524, 526), (308, 139, 153), (126, 112, 530, 532), (196, 182, 540, 542), (308, 153, 167), (308, 167, 181), (140, 126, 532, 534), (308, 181, 195), (98, 84, 526, 528), (308, 195, 209), (238, 224, 546, 548), (280, 266, 552, 554), (308, 209, 223), (308, 223, 237), (393, 379, 568, 570), (308, 237, 251), (14, 0, 514, 516), (308, 251, 265), (210, 196, 542, 544), (112, 98, 528, 530), (308, 265, 279), (308, 279, 293), (294, 280, 554, 556), (308, 293, 307), (309, 294, 556, 558), (308, 307, 322), (323, 309, 558, 560), (337, 323, 560, 562), (308, 322, 336), (308, 336, 350), (351, 337, 562, 564), (308, 350, 364), (435, 421, 575, 577), (308, 364, 378), (0, 435, 577, 514), (70, 56, 522, 524), (308, 378, 392), (308, 392, 406), (56, 42, 520, 522), (308, 406, 420), (42, 28, 518, 520), (308, 420, 434), (224, 210, 544, 546), (28, 14, 516, 518), (308, 434, 448), (308, 448, 13), (445, 444, 9, 10), (441, 440, 5, 6), (437, 436, 1, 2), (438, 437, 2, 3), (252, 238, 548, 550), (446, 445, 10, 11), (442, 441, 6, 7), (443, 442, 7, 8), (439, 438, 3, 4), (421, 407, 572, 575), (447, 446, 11, 12), (448, 447, 12, 13), (444, 443, 8, 9), (440, 439, 4, 5), (436, 435, 0, 1), (449, 450, 452, 451), (451, 452, 454, 453), (453, 454, 456, 455), (455, 456, 458, 457), (457, 458, 460, 459), (459, 460, 462, 461), (461, 462, 464, 463), (463, 464, 466, 465), (465, 466, 468, 467), (467, 468, 470, 469), (469, 470, 472, 471), (471, 472, 474, 622, 578, 603, 473), (665, 624, 476, 625), (666, 627, 478, 628), (667, 630, 480, 631), (668, 633, 482, 634), (669, 636, 484, 637), (670, 639, 486, 640), (485, 621, 596, 640, 486, 488, 487), (487, 488, 490, 489), (489, 490, 492, 491), (491, 492, 494, 493), (493, 494, 496, 495), (495, 496, 498, 497), (497, 498, 500, 499), (499, 500, 502, 501), (501, 502, 504, 503), (503, 504, 506, 505), (505, 506, 508, 507), (507, 508, 510, 509), (452, 450, 512, 510, 508, 506, 504, 502, 500, 498, 496, 494, 492, 490, 488, 486, 639, 595, 620, 484, 636, 592, 617, 482, 633, 589, 614, 480, 630, 586, 611, 478, 627, 583, 608, 476, 624, 580, 605, 474, 472, 470, 468, 466, 464, 462, 460, 458, 456, 454), (511, 512, 450, 449), (509, 510, 512, 511), (449, 451, 453, 455, 457, 459, 461, 463, 465, 467, 469, 471, 473, 623, 579, 604, 475, 626, 582, 607, 477, 629, 585, 610, 479, 632, 588, 613, 481, 635, 591, 616, 483, 638, 594, 619, 485, 487, 489, 491, 493, 495, 497, 499, 501, 503, 505, 507, 509, 511), (514, 513, 515, 516), (516, 515, 517, 518), (518, 517, 519, 520), (520, 519, 521, 522), (522, 521, 523, 524), (524, 523, 525, 526), (526, 525, 527, 528), (528, 527, 529, 530), (530, 529, 531, 532), (532, 531, 533, 534), (534, 533, 535, 536), (536, 535, 537, 538), (538, 537, 539, 540), (540, 539, 541, 542), (542, 541, 543, 544), (544, 543, 545, 546), (546, 545, 547, 548), (548, 547, 549, 550), (550, 549, 551, 552), (552, 551, 553, 554), (554, 553, 555, 556), (556, 555, 557, 558), (558, 557, 559, 560), (560, 559, 561, 562), (562, 561, 563, 564), (564, 563, 565, 566), (566, 565, 567, 568), (568, 567, 569, 570), (570, 569, 571, 572), (572, 571, 574, 575), (575, 574, 576, 577), (513, 573, 515), (515, 573, 517), (517, 573, 519), (519, 573, 521), (521, 573, 523), (523, 573, 525), (525, 573, 527), (527, 573, 529), (529, 573, 531), (531, 573, 533), (533, 573, 535), (535, 573, 537), (537, 573, 539), (539, 573, 541), (541, 573, 543), (543, 573, 545), (545, 573, 547), (547, 573, 549), (549, 573, 551), (551, 573, 553), (553, 573, 555), (555, 573, 557), (557, 573, 559), (559, 573, 561), (561, 573, 563), (563, 573, 565), (565, 573, 567), (567, 573, 569), (569, 573, 571), (571, 573, 574), (574, 573, 576), (576, 573, 513), (577, 576, 513, 514), (671, 641, 581, 606), (672, 642, 597, 643), (673, 605, 580, 644), (674, 645, 584, 609), (675, 646, 598, 647), (676, 608, 583, 648), (677, 649, 587, 612), (678, 650, 599, 651), (679, 611, 586, 652), (680, 653, 590, 615), (681, 654, 600, 655), (682, 614, 589, 656), (683, 657, 593, 618), (684, 658, 601, 659), (685, 617, 592, 660), (686, 661, 596, 621), (687, 662, 602, 663), (688, 620, 595, 664), (644, 580, 624, 665), (648, 583, 627, 666), (652, 586, 630, 667), (656, 589, 633, 668), (660, 592, 636, 669), (664, 595, 639, 670), (604, 671, 606, 475), (579, 643, 671, 604), (643, 597, 641, 671), (623, 672, 643, 579), (473, 603, 672, 623), (603, 578, 642, 672), (622, 474, 605, 673), (607, 674, 609, 477), (582, 647, 674, 607), (647, 598, 645, 674), (626, 675, 647, 582), (475, 606, 675, 626), (606, 581, 646, 675), (625, 476, 608, 676), (610, 677, 612, 479), (585, 651, 677, 610), (651, 599, 649, 677), (629, 678, 651, 585), (477, 609, 678, 629), (609, 584, 650, 678), (628, 478, 611, 679), (613, 680, 615, 481), (588, 655, 680, 613), (655, 600, 653, 680), (632, 681, 655, 588), (479, 612, 681, 632), (612, 587, 654, 681), (631, 480, 614, 682), (616, 683, 618, 483), (591, 659, 683, 616), (659, 601, 657, 683), (635, 684, 659, 591), (481, 615, 684, 635), (615, 590, 658, 684), (634, 482, 617, 685), (619, 686, 621, 485), (594, 663, 686, 619), (663, 602, 661, 686), (638, 687, 663, 594), (483, 618, 687, 638), (618, 593, 662, 687), (637, 484, 620, 688)])
_uv = me_cylinder_004.uv_layers.new(name='UVMap')
_uv.uv.foreach_set('vector', [-0.5247, -0.5247, 1.525, -0.5247, 1.525, 1.525, -0.5247, 1.525, -0.5247, -0.5247, 1.525, -0.5247, 1.525, 1.525, -0.5247, 1.525, -0.5247, -0.5247, 1.525, -0.5247, 1.525, 1.525, -0.5247, 1.525, -0.5247, -0.5247, 1.525, -0.5247, 1.525, 1.525, -0.5247, 1.525, -0.5247, -0.5247, 1.525, -0.5247, 1.525, 1.525, -0.5247, 1.525, -0.5247, -0.5247, 1.525, -0.5247, 1.525, 1.525, -0.5247, 1.525, -0.5247, -0.5247, 1.525, -0.5247, 1.525, 1.525, -0.5247, 1.525, -0.5247, -0.5247, 1.525, -0.5247, 1.525, 1.525, -0.5247, 1.525, -0.5247, -0.5247, 1.525, -0.5247, 1.525, 1.525, -0.5247, 1.525, -0.5247, -0.5247, 1.525, -0.5247, 1.525, 1.525, -0.5247, 1.525, -0.5247, -0.5247, 1.525, -0.5247, 1.525, 1.525, -0.5247, 1.525, -0.5247, -0.5247, 1.525, -0.5247, 1.525, 1.525, -0.5247, 1.525, -0.5247, -0.5247, 1.525, -0.5247, 1.525, 1.525, -0.5247, 1.525, -0.5247, -0.5247, 1.525, -0.5247, 1.525, 1.525, -0.5247, 1.525, -0.5247, -0.5247, 1.525, -0.5247, 1.525, 1.525, -0.5247, 1.525, -0.5247, -0.5247, 1.525, -0.5247, 1.525, 1.525, -0.5247, 1.525, -0.5247, -0.5247, 1.525, -0.5247, 1.525, 1.525, -0.5247, 1.525, -0.5247, -0.5247, 1.525, -0.5247, 1.525, 1.525, -0.5247, 1.525, -0.5247, -0.5247, 1.525, -0.5247, 1.525, 1.525, -0.5247, 1.525, -0.5247, -0.5247, 1.525, -0.5247, 1.525, 1.525, -0.5247, 1.525, -0.5247, -0.5247, 1.525, -0.5247, 1.525, 1.525, -0.5247, 1.525, -0.5247, -0.5247, 1.525, -0.5247, 1.525, 1.525, -0.5247, 1.525, -0.5247, -0.5247, 1.525, -0.5247, 1.525, 1.525, -0.5247, 1.525, -0.5247, -0.5247, 1.525, -0.5247, 1.525, 1.525, -0.5247, 1.525, -0.5247, -0.5247, 1.525, -0.5247, 1.525, 1.525, -0.5247, 1.525, -0.5247, -0.5247, 1.525, -0.5247, 1.525, 1.525, -0.5247, 1.525, -0.5247, -0.5247, 1.525, -0.5247, 1.525, 1.525, -0.5247, 1.525, -0.5247, -0.5247, 1.525, -0.5247, 1.525, 1.525, -0.5247, 1.525, -0.5247, -0.5247, 1.525, -0.5247, 1.525, 1.525, -0.5247, 1.525, -0.5247, -0.5247, 1.525, -0.5247, 1.525, 1.525, -0.5247, 1.525, -0.5247, -0.5247, 1.525, -0.5247, 1.525, 1.525, -0.5247, 1.525, -0.5247, -0.5247, 1.525, -0.5247, 1.525, 1.525, -0.5247, 1.525, -0.5247, -0.5247, 1.525, -0.5247, 1.525, 1.525, -0.5247, 1.525, -0.5247, -0.5247, 1.525, -0.5247, 1.525, 1.525, -0.5247, 1.525, -0.5247, -0.5247, 1.525, -0.5247, 1.525, 1.525, -0.5247, 1.525, -0.5247, -0.5247, 1.525, -0.5247, 1.525, 1.525, -0.5247, 1.525, -0.5247, -0.5247, 1.525, -0.5247, 1.525, 1.525, -0.5247, 1.525, -0.5247, -0.5247, 1.525, -0.5247, 1.525, 1.525, -0.5247, 1.525, -0.5247, -0.5247, 1.525, -0.5247, 1.525, 1.525, -0.5247, 1.525, -0.5247, -0.5247, 1.525, -0.5247, 1.525, 1.525, -0.5247, 1.525, -0.5247, -0.5247, 1.525, -0.5247, 1.525, 1.525, -0.5247, 1.525, -0.5247, -0.5247, 1.525, -0.5247, 1.525, 1.525, -0.5247, 1.525, -0.5247, -0.5247, 1.525, -0.5247, 1.525, 1.525, -0.5247, 1.525, -0.5247, -0.5247, 1.525, -0.5247, 1.525, 1.525, -0.5247, 1.525, -0.5247, -0.5247, 1.525, -0.5247, 1.525, 1.525, -0.5247, 1.525, -0.5247, -0.5247, 1.525, -0.5247, 1.525, 1.525, -0.5247, 1.525, -0.5247, -0.5247, 1.525, -0.5247, 1.525, 1.525, -0.5247, 1.525, -0.5247, -0.5247, 1.525, -0.5247, 1.525, 1.525, -0.5247, 1.525, -0.5247, -0.5247, 1.525, -0.5247, 1.525, 1.525, -0.5247, 1.525, -0.5247, -0.5247, 1.525, -0.5247, 1.525, 1.525, -0.5247, 1.525, -0.5247, -0.5247, 1.525, -0.5247, 1.525, 1.525, -0.5247, 1.525, -0.5247, -0.5247, 1.525, -0.5247, 1.525, 1.525, -0.5247, 1.525, -0.5247, -0.5247, 1.525, -0.5247, 1.525, 1.525, -0.5247, 1.525, -0.5247, -0.5247, 1.525, -0.5247, 1.525, 1.525, -0.5247, 1.525, -0.5247, -0.5247, 1.525, -0.5247, 1.525, 1.525, -0.5247, 1.525, -0.5247, -0.5247, 1.525, -0.5247, 1.525, 1.525, -0.5247, 1.525, -0.5247, -0.5247, 1.525, -0.5247, 1.525, 1.525, -0.5247, 1.525, -0.5247, -0.5247, 1.525, -0.5247, 1.525, 1.525, -0.5247, 1.525, -0.5247, -0.5247, 1.525, -0.5247, 1.525, 1.525, -0.5247, 1.525, -0.5247, -0.5247, 1.525, -0.5247, 1.525, 1.525, -0.5247, 1.525, -0.5247, -0.5247, 1.525, -0.5247, 1.525, 1.525, -0.5247, 1.525, -0.5247, -0.5247, 1.525, -0.5247, 1.525, 1.525, -0.5247, 1.525, -0.5247, -0.5247, 1.525, -0.5247, 1.525, 1.525, -0.5247, 1.525, -0.5247, -0.5247, 1.525, -0.5247, 1.525, 1.525, -0.5247, 1.525, -0.5247, -0.5247, 1.525, -0.5247, 1.525, 1.525, -0.5247, 1.525, -0.5247, -0.5247, 1.525, -0.5247, 1.525, 1.525, -0.5247, 1.525, -0.5247, -0.5247, 1.525, -0.5247, 1.525, 1.525, -0.5247, 1.525, -0.5247, -0.5247, 1.525, -0.5247, 1.525, 1.525, -0.5247, 1.525, -0.5247, -0.5247, 1.525, -0.5247, 1.525, 1.525, -0.5247, 1.525, -0.5247, -0.5247, 1.525, -0.5247, 1.525, 1.525, -0.5247, 1.525, -0.5247, -0.5247, 1.525, -0.5247, 1.525, 1.525, -0.5247, 1.525, -0.5247, -0.5247, 1.525, -0.5247, 1.525, 1.525, -0.5247, 1.525, -0.5247, -0.5247, 1.525, -0.5247, 1.525, 1.525, -0.5247, 1.525, -0.5247, -0.5247, 1.525, -0.5247, 1.525, 1.525, -0.5247, 1.525, -0.5247, -0.5247, 1.525, -0.5247, 1.525, 1.525, -0.5247, 1.525, -0.5247, -0.5247, 1.525, -0.5247, 1.525, 1.525, -0.5247, 1.525, -0.5247, -0.5247, 1.525, -0.5247, 1.525, 1.525, -0.5247, 1.525, -0.5247, -0.5247, 1.525, -0.5247, 1.525, 1.525, -0.5247, 1.525, -0.5247, -0.5247, 1.525, -0.5247, 1.525, 1.525, -0.5247, 1.525, -0.5247, -0.5247, 1.525, -0.5247, 1.525, 1.525, -0.5247, 1.525, -0.5247, -0.5247, 1.525, -0.5247, 1.525, 1.525, -0.5247, 1.525, -0.5247, -0.5247, 1.525, -0.5247, 1.525, 1.525, -0.5247, 1.525, -0.5247, -0.5247, 1.525, -0.5247, 1.525, 1.525, -0.5247, 1.525, -0.5247, -0.5247, 1.525, -0.5247, 1.525, 1.525, -0.5247, 1.525, -0.5247, -0.5247, 1.525, -0.5247, 1.525, 1.525, -0.5247, 1.525, -0.5247, -0.5247, 1.525, -0.5247, 1.525, 1.525, -0.5247, 1.525, -0.5247, -0.5247, 1.525, -0.5247, 1.525, 1.525, -0.5247, 1.525, -0.5247, -0.5247, 1.525, -0.5247, 1.525, 1.525, -0.5247, 1.525, -0.5247, -0.5247, 1.525, -0.5247, 1.525, 1.525, -0.5247, 1.525, -0.5247, -0.5247, 1.525, -0.5247, 1.525, 1.525, -0.5247, 1.525, -0.5247, -0.5247, 1.525, -0.5247, 1.525, 1.525, -0.5247, 1.525, -0.5247, -0.5247, 1.525, -0.5247, 1.525, 1.525, -0.5247, 1.525, -0.5247, -0.5247, 1.525, -0.5247, 1.525, 1.525, -0.5247, 1.525, -0.5247, -0.5247, 1.525, -0.5247, 1.525, 1.525, -0.5247, 1.525, -0.5247, -0.5247, 1.525, -0.5247, 1.525, 1.525, -0.5247, 1.525, -0.5247, -0.5247, 1.525, -0.5247, 1.525, 1.525, -0.5247, 1.525, -0.5247, -0.5247, 1.525, -0.5247, 1.525, 1.525, -0.5247, 1.525, -0.5247, -0.5247, 1.525, -0.5247, 1.525, 1.525, -0.5247, 1.525, -0.5247, -0.5247, 1.525, -0.5247, 1.525, 1.525, -0.5247, 1.525, -0.5247, -0.5247, 1.525, -0.5247, 1.525, 1.525, -0.5247, 1.525, -0.5247, -0.5247, 1.525, -0.5247, 1.525, 1.525, -0.5247, 1.525, -0.5247, -0.5247, 1.525, -0.5247, 1.525, 1.525, -0.5247, 1.525, -0.5247, -0.5247, 1.525, -0.5247, 1.525, 1.525, -0.5247, 1.525, -0.5247, -0.5247, 1.525, -0.5247, 1.525, 1.525, -0.5247, 1.525, -0.5247, -0.5247, 1.525, -0.5247, 1.525, 1.525, -0.5247, 1.525, -0.5247, -0.5247, 1.525, -0.5247, 1.525, 1.525, -0.5247, 1.525, -0.5247, -0.5247, 1.525, -0.5247, 1.525, 1.525, -0.5247, 1.525, -0.5247, -0.5247, 1.525, -0.5247, 1.525, 1.525, -0.5247, 1.525, -0.5247, -0.5247, 1.525, -0.5247, 1.525, 1.525, -0.5247, 1.525, -0.5247, -0.5247, 1.525, -0.5247, 1.525, 1.525, -0.5247, 1.525, -0.5247, -0.5247, 1.525, -0.5247, 1.525, 1.525, -0.5247, 1.525, -0.5247, -0.5247, 1.525, -0.5247, 1.525, 1.525, -0.5247, 1.525, -0.5247, -0.5247, 1.525, -0.5247, 1.525, 1.525, -0.5247, 1.525, -0.5247, -0.5247, 1.525, -0.5247, 1.525, 1.525, -0.5247, 1.525, -0.5247, -0.5247, 1.525, -0.5247, 1.525, 1.525, -0.5247, 1.525, -0.5247, -0.5247, 1.525, -0.5247, 1.525, 1.525, -0.5247, 1.525, -0.5247, -0.5247, 1.525, -0.5247, 1.525, 1.525, -0.5247, 1.525, -0.5247, -0.5247, 1.525, -0.5247, 1.525, 1.525, -0.5247, 1.525, -0.5247, -0.5247, 1.525, -0.5247, 1.525, 1.525, -0.5247, 1.525, -0.5247, -0.5247, 1.525, -0.5247, 1.525, 1.525, -0.5247, 1.525, -0.5247, -0.5247, 1.525, -0.5247, 1.525, 1.525, -0.5247, 1.525, -0.5247, -0.5247, 1.525, -0.5247, 1.525, 1.525, -0.5247, 1.525, -0.5247, -0.5247, 1.525, -0.5247, 1.525, 1.525, -0.5247, 1.525, -0.5247, -0.5247, 1.525, -0.5247, 1.525, 1.525, -0.5247, 1.525, -0.5247, -0.5247, 1.525, -0.5247, 1.525, 1.525, -0.5247, 1.525, -0.5247, -0.5247, 1.525, -0.5247, 1.525, 1.525, -0.5247, 1.525, -0.5247, -0.5247, 1.525, -0.5247, 1.525, 1.525, -0.5247, 1.525, -0.5247, -0.5247, 1.525, -0.5247, 1.525, 1.525, -0.5247, 1.525, -0.5247, -0.5247, 1.525, -0.5247, 1.525, 1.525, -0.5247, 1.525, -0.5247, -0.5247, 1.525, -0.5247, 1.525, 1.525, -0.5247, 1.525, -0.5247, -0.5247, 1.525, -0.5247, 1.525, 1.525, -0.5247, 1.525, -0.5247, -0.5247, 1.525, -0.5247, 1.525, 1.525, -0.5247, 1.525, -0.5247, -0.5247, 1.525, -0.5247, 1.525, 1.525, -0.5247, 1.525, -0.5247, -0.5247, 1.525, -0.5247, 1.525, 1.525, -0.5247, 1.525, -0.5247, -0.5247, 1.525, -0.5247, 1.525, 1.525, -0.5247, 1.525, -0.5247, -0.5247, 1.525, -0.5247, 1.525, 1.525, -0.5247, 1.525, -0.5247, -0.5247, 1.525, -0.5247, 1.525, 1.525, -0.5247, 1.525, -0.5247, -0.5247, 1.525, -0.5247, 1.525, 1.525, -0.5247, 1.525, -0.5247, -0.5247, 1.525, -0.5247, 1.525, 1.525, -0.5247, 1.525, -0.5247, -0.5247, 1.525, -0.5247, 1.525, 1.525, -0.5247, 1.525, -0.5247, -0.5247, 1.525, -0.5247, 1.525, 1.525, -0.5247, 1.525, -0.5247, -0.5247, 1.525, -0.5247, 1.525, 1.525, -0.5247, 1.525, -0.5247, -0.5247, 1.525, -0.5247, 1.525, 1.525, -0.5247, 1.525, -0.5247, -0.5247, 1.525, -0.5247, 1.525, 1.525, -0.5247, 1.525, -0.5247, -0.5247, 1.525, -0.5247, 1.525, 1.525, -0.5247, 1.525, -0.5247, -0.5247, 1.525, -0.5247, 1.525, 1.525, -0.5247, 1.525, -0.5247, -0.5247, 1.525, -0.5247, 1.525, 1.525, -0.5247, 1.525, -0.5247, -0.5247, 1.525, -0.5247, 1.525, 1.525, -0.5247, 1.525, -0.5247, -0.5247, 1.525, -0.5247, 1.525, 1.525, -0.5247, 1.525, -0.5247, -0.5247, 1.525, -0.5247, 1.525, 1.525, -0.5247, 1.525, -0.5247, -0.5247, 1.525, -0.5247, 1.525, 1.525, -0.5247, 1.525, -0.5247, -0.5247, 1.525, -0.5247, 1.525, 1.525, -0.5247, 1.525, -0.5247, -0.5247, 1.525, -0.5247, 1.525, 1.525, -0.5247, 1.525, -0.5247, -0.5247, 1.525, -0.5247, 1.525, 1.525, -0.5247, 1.525, -0.5247, -0.5247, 1.525, -0.5247, 1.525, 1.525, -0.5247, 1.525, -0.5247, -0.5247, 1.525, -0.5247, 1.525, 1.525, -0.5247, 1.525, -0.5247, -0.5247, 1.525, -0.5247, 1.525, 1.525, -0.5247, 1.525, -0.5247, -0.5247, 1.525, -0.5247, 1.525, 1.525, -0.5247, 1.525, -0.5247, -0.5247, 1.525, -0.5247, 1.525, 1.525, -0.5247, 1.525, -0.5247, -0.5247, 1.525, -0.5247, 1.525, 1.525, -0.5247, 1.525, -0.5247, -0.5247, 1.525, -0.5247, 1.525, 1.525, -0.5247, 1.525, -0.5247, -0.5247, 1.525, -0.5247, 1.525, 1.525, -0.5247, 1.525, -0.5247, -0.5247, 1.525, -0.5247, 1.525, 1.525, -0.5247, 1.525, -0.5247, -0.5247, 1.525, -0.5247, 1.525, 1.525, -0.5247, 1.525, -0.5247, -0.5247, 1.525, -0.5247, 1.525, 1.525, -0.5247, 1.525, -0.5247, -0.5247, 1.525, -0.5247, 1.525, 1.525, -0.5247, 1.525, -0.5247, -0.5247, 1.525, -0.5247, 1.525, 1.525, -0.5247, 1.525, -0.5247, -0.5247, 1.525, -0.5247, 1.525, 1.525, -0.5247, 1.525, -0.5247, -0.5247, 1.525, -0.5247, 1.525, 1.525, -0.5247, 1.525, -0.5247, -0.5247, 1.525, -0.5247, 1.525, 1.525, -0.5247, 1.525, -0.5247, -0.5247, 1.525, -0.5247, 1.525, 1.525, -0.5247, 1.525, -0.5247, -0.5247, 1.525, -0.5247, 1.525, 1.525, -0.5247, 1.525, -0.5247, -0.5247, 1.525, -0.5247, 1.525, 1.525, -0.5247, 1.525, -0.5247, -0.5247, 1.525, -0.5247, 1.525, 1.525, -0.5247, 1.525, -0.5247, -0.5247, 1.525, -0.5247, 1.525, 1.525, -0.5247, 1.525, -0.5247, -0.5247, 1.525, -0.5247, 1.525, 1.525, -0.5247, 1.525, -0.5247, -0.5247, 1.525, -0.5247, 1.525, 1.525, -0.5247, 1.525, -0.5247, -0.5247, 1.525, -0.5247, 1.525, 1.525, -0.5247, 1.525, -0.5247, -0.5247, 1.525, -0.5247, 1.525, 1.525, -0.5247, 1.525, -0.5247, -0.5247, 1.525, -0.5247, 1.525, 1.525, -0.5247, 1.525, -0.5247, -0.5247, 1.525, -0.5247, 1.525, 1.525, -0.5247, 1.525, -0.5247, -0.5247, 1.525, -0.5247, 1.525, 1.525, -0.5247, 1.525, -0.5247, -0.5247, 1.525, -0.5247, 1.525, 1.525, -0.5247, 1.525, -0.5247, -0.5247, 1.525, -0.5247, 1.525, 1.525, -0.5247, 1.525, -0.5247, -0.5247, 1.525, -0.5247, 1.525, 1.525, -0.5247, 1.525, -0.5247, -0.5247, 1.525, -0.5247, 1.525, 1.525, -0.5247, 1.525, -0.5247, -0.5247, 1.525, -0.5247, 1.525, 1.525, -0.5247, 1.525, -0.5247, -0.5247, 1.525, -0.5247, 1.525, 1.525, -0.5247, 1.525, -0.5247, -0.5247, 1.525, -0.5247, 1.525, 1.525, -0.5247, 1.525, -0.5247, -0.5247, 1.525, -0.5247, 1.525, 1.525, -0.5247, 1.525, -0.5247, -0.5247, 1.525, -0.5247, 1.525, 1.525, -0.5247, 1.525, -0.5247, -0.5247, 1.525, -0.5247, 1.525, 1.525, -0.5247, 1.525, -0.5247, -0.5247, 1.525, -0.5247, 1.525, 1.525, -0.5247, 1.525, -0.5247, -0.5247, 1.525, -0.5247, 1.525, 1.525, -0.5247, 1.525, -0.5247, -0.5247, 1.525, -0.5247, 1.525, 1.525, -0.5247, 1.525, -0.5247, -0.5247, 1.525, -0.5247, 1.525, 1.525, -0.5247, 1.525, -0.5247, -0.5247, 1.525, -0.5247, 1.525, 1.525, -0.5247, 1.525, -0.5247, -0.5247, 1.525, -0.5247, 1.525, 1.525, -0.5247, 1.525, -0.5247, -0.5247, 1.525, -0.5247, 1.525, 1.525, -0.5247, 1.525, -0.5247, -0.5247, 1.525, -0.5247, 1.525, 1.525, -0.5247, 1.525, -0.5247, -0.5247, 1.525, -0.5247, 1.525, 1.525, -0.5247, 1.525, -0.5247, -0.5247, 1.525, -0.5247, 1.525, 1.525, -0.5247, 1.525, -0.5247, -0.5247, 1.525, -0.5247, 1.525, 1.525, -0.5247, 1.525, -0.5247, -0.5247, 1.525, -0.5247, 1.525, 1.525, -0.5247, 1.525, -0.5247, -0.5247, 1.525, -0.5247, 1.525, 1.525, -0.5247, 1.525, -0.5247, -0.5247, 1.525, -0.5247, 1.525, 1.525, -0.5247, 1.525, -0.5247, -0.5247, 1.525, -0.5247, 1.525, 1.525, -0.5247, 1.525, -0.5247, -0.5247, 1.525, -0.5247, 1.525, 1.525, -0.5247, 1.525, -0.5247, -0.5247, 1.525, -0.5247, 1.525, 1.525, -0.5247, 1.525, -0.5247, -0.5247, 1.525, -0.5247, 1.525, 1.525, -0.5247, 1.525, -0.5247, -0.5247, 1.525, -0.5247, 1.525, 1.525, -0.5247, 1.525, -0.5247, -0.5247, 1.525, -0.5247, 1.525, 1.525, -0.5247, 1.525, -0.5247, -0.5247, 1.525, -0.5247, 1.525, 1.525, -0.5247, 1.525, -0.5247, -0.5247, 1.525, -0.5247, 1.525, 1.525, -0.5247, 1.525, -0.5247, -0.5247, 1.525, -0.5247, 1.525, 1.525, -0.5247, 1.525, -0.5247, -0.5247, 1.525, -0.5247, 1.525, 1.525, -0.5247, 1.525, -0.5247, -0.5247, 1.525, -0.5247, 1.525, 1.525, -0.5247, 1.525, -0.5247, -0.5247, 1.525, -0.5247, 1.525, 1.525, -0.5247, 1.525, -0.5247, -0.5247, 1.525, -0.5247, 1.525, 1.525, -0.5247, 1.525, -0.5247, -0.5247, 1.525, -0.5247, 1.525, 1.525, -0.5247, 1.525, -0.5247, -0.5247, 1.525, -0.5247, 1.525, 1.525, -0.5247, 1.525, -0.5247, -0.5247, 1.525, -0.5247, 1.525, 1.525, -0.5247, 1.525, -0.5247, -0.5247, 1.525, -0.5247, 1.525, 1.525, -0.5247, 1.525, -0.5247, -0.5247, 1.525, -0.5247, 1.525, 1.525, -0.5247, 1.525, -0.5247, -0.5247, 1.525, -0.5247, 1.525, 1.525, -0.5247, 1.525, -0.5247, -0.5247, 1.525, -0.5247, 1.525, 1.525, -0.5247, 1.525, -0.5247, -0.5247, 1.525, -0.5247, 1.525, 1.525, -0.5247, 1.525, -0.5247, -0.5247, 1.525, -0.5247, 1.525, 1.525, -0.5247, 1.525, -0.5247, -0.5247, 1.525, -0.5247, 1.525, 1.525, -0.5247, 1.525, -0.5247, -0.5247, 1.525, -0.5247, 1.525, 1.525, -0.5247, 1.525, -0.5247, -0.5247, 1.525, -0.5247, 1.525, 1.525, -0.5247, 1.525, -0.5247, -0.5247, 1.525, -0.5247, 1.525, 1.525, -0.5247, 1.525, -0.5247, -0.5247, 1.525, -0.5247, 1.525, 1.525, -0.5247, 1.525, -0.5247, -0.5247, 1.525, -0.5247, 1.525, 1.525, -0.5247, 1.525, -0.5247, -0.5247, 1.525, -0.5247, 1.525, 1.525, -0.5247, 1.525, -0.5247, -0.5247, 1.525, -0.5247, 1.525, 1.525, -0.5247, 1.525, -0.5247, -0.5247, 1.525, -0.5247, 1.525, 1.525, -0.5247, 1.525, -0.5247, -0.5247, 1.525, -0.5247, 1.525, 1.525, -0.5247, 1.525, -0.5247, -0.5247, 1.525, -0.5247, 1.525, 1.525, -0.5247, 1.525, -0.5247, -0.5247, 1.525, -0.5247, 1.525, 1.525, -0.5247, 1.525, -0.5247, -0.5247, 1.525, -0.5247, 1.525, 1.525, -0.5247, 1.525, -0.5247, -0.5247, 1.525, -0.5247, 1.525, 1.525, -0.5247, 1.525, -0.5247, -0.5247, 1.525, -0.5247, 1.525, 1.525, -0.5247, 1.525, -0.5247, -0.5247, 1.525, -0.5247, 1.525, 1.525, -0.5247, 1.525, -0.5247, -0.5247, 1.525, -0.5247, 1.525, 1.525, -0.5247, 1.525, -0.5247, -0.5247, 1.525, -0.5247, 1.525, 1.525, -0.5247, 1.525, -0.5247, -0.5247, 1.525, -0.5247, 1.525, 1.525, -0.5247, 1.525, -0.5247, -0.5247, 1.525, -0.5247, 1.525, 1.525, -0.5247, 1.525, -0.5247, -0.5247, 1.525, -0.5247, 1.525, 1.525, -0.5247, 1.525, -0.5247, -0.5247, 1.525, -0.5247, 1.525, 1.525, -0.5247, 1.525, -0.5247, -0.5247, 1.525, -0.5247, 1.525, 1.525, -0.5247, 1.525, -0.5247, -0.5247, 1.525, -0.5247, 1.525, 1.525, -0.5247, 1.525, -0.5247, -0.5247, 1.525, -0.5247, 1.525, 1.525, -0.5247, 1.525, -0.5247, -0.5247, 1.525, -0.5247, 1.525, 1.525, -0.5247, 1.525, -0.5247, -0.5247, 1.525, -0.5247, 1.525, 1.525, -0.5247, 1.525, -0.5247, -0.5247, 1.525, -0.5247, 1.525, 1.525, -0.5247, 1.525, -0.5247, -0.5247, 1.525, -0.5247, 1.525, 1.525, -0.5247, 1.525, -0.5247, -0.5247, 1.525, -0.5247, 1.525, 1.525, -0.5247, 1.525, -0.5247, -0.5247, 1.525, -0.5247, 1.525, 1.525, -0.5247, 1.525, -0.5247, -0.5247, 1.525, -0.5247, 1.525, 1.525, -0.5247, 1.525, -0.5247, -0.5247, 1.525, -0.5247, 1.525, 1.525, -0.5247, 1.525, -0.5247, -0.5247, 1.525, -0.5247, 1.525, 1.525, -0.5247, 1.525, -0.5247, -0.5247, 1.525, -0.5247, 1.525, 1.525, -0.5247, 1.525, -0.5247, -0.5247, 1.525, -0.5247, 1.525, 1.525, -0.5247, 1.525, -0.5247, -0.5247, 1.525, -0.5247, 1.525, 1.525, -0.5247, 1.525, -0.5247, -0.5247, 1.525, -0.5247, 1.525, 1.525, -0.5247, 1.525, -0.5247, -0.5247, 1.525, -0.5247, 1.525, 1.525, -0.5247, 1.525, -0.5247, -0.5247, 1.525, -0.5247, 1.525, 1.525, -0.5247, 1.525, -0.5247, -0.5247, 1.525, -0.5247, 1.525, 1.525, -0.5247, 1.525, -0.5247, -0.5247, 1.525, -0.5247, 1.525, 1.525, -0.5247, 1.525, -0.5247, -0.5247, 1.525, -0.5247, 1.525, 1.525, -0.5247, 1.525, -0.5247, -0.5247, 1.525, -0.5247, 1.525, 1.525, -0.5247, 1.525, -0.5247, -0.5247, 1.525, -0.5247, 1.525, 1.525, -0.5247, 1.525, -0.5247, -0.5247, 1.525, -0.5247, 1.525, 1.525, -0.5247, 1.525, -0.5247, -0.5247, 1.525, -0.5247, 1.525, 1.525, -0.5247, 1.525, -0.5247, -0.5247, 1.525, -0.5247, 1.525, 1.525, -0.5247, 1.525, -0.5247, -0.5247, 1.525, -0.5247, 1.525, 1.525, -0.5247, 1.525, -0.5247, -0.5247, 1.525, -0.5247, 1.525, 1.525, -0.5247, 1.525, -0.5247, -0.5247, 1.525, -0.5247, 1.525, 1.525, -0.5247, 1.525, -0.5247, -0.5247, 1.525, -0.5247, 1.525, 1.525, -0.5247, 1.525, -0.5247, -0.5247, 1.525, -0.5247, 1.525, 1.525, -0.5247, 1.525, -0.5247, -0.5247, 1.525, -0.5247, 1.525, 1.525, -0.5247, 1.525, -0.5247, -0.5247, 1.525, -0.5247, 1.525, 1.525, -0.5247, 1.525, -0.5247, -0.5247, 1.525, -0.5247, 1.525, 1.525, -0.5247, 1.525, -0.5247, -0.5247, 1.525, -0.5247, 1.525, 1.525, -0.5247, 1.525, -0.5247, -0.5247, 1.525, -0.5247, 1.525, 1.525, -0.5247, 1.525, -0.5247, -0.5247, 1.525, -0.5247, 1.525, 1.525, -0.5247, 1.525, -0.5247, -0.5247, 1.525, -0.5247, 1.525, 1.525, -0.5247, 1.525, -0.5247, -0.5247, 1.525, -0.5247, 1.525, 1.525, -0.5247, 1.525, -0.5247, -0.5247, 1.525, -0.5247, 1.525, 1.525, -0.5247, 1.525, -0.5247, -0.5247, 1.525, -0.5247, 1.525, 1.525, -0.5247, 1.525, -0.5247, -0.5247, 1.525, -0.5247, 1.525, 1.525, -0.5247, 1.525, -0.5247, -0.5247, 1.525, -0.5247, 1.525, 1.525, -0.5247, 1.525, -0.5247, -0.5247, 1.525, -0.5247, 1.525, 1.525, -0.5247, 1.525, -0.5247, -0.5247, 1.525, -0.5247, 1.525, 1.525, -0.5247, 1.525, -0.5247, -0.5247, 1.525, -0.5247, 1.525, 1.525, -0.5247, 1.525, -0.5247, -0.5247, 1.525, -0.5247, 1.525, 1.525, -0.5247, 1.525, -0.5247, -0.5247, 1.525, -0.5247, 1.525, 1.525, -0.5247, 1.525, -0.5247, -0.5247, 1.525, -0.5247, 1.525, 1.525, -0.5247, 1.525, -0.5247, -0.5247, 1.525, -0.5247, 1.525, 1.525, -0.5247, 1.525, -0.5247, -0.5247, 1.525, -0.5247, 1.525, 1.525, -0.5247, 1.525, -0.5247, -0.5247, 1.525, -0.5247, 1.525, 1.525, -0.5247, 1.525, -0.5247, -0.5247, 1.525, -0.5247, 1.525, 1.525, -0.5247, 1.525, -0.5247, -0.5247, 1.525, -0.5247, 1.525, 1.525, -0.5247, 1.525, -0.5247, -0.5247, 1.525, -0.5247, 1.525, 1.525, -0.5247, 1.525, -0.5247, -0.5247, 1.525, -0.5247, 1.525, 1.525, -0.5247, 1.525, -0.5247, -0.5247, 1.525, -0.5247, 1.525, 1.525, -0.5247, 1.525, -0.5247, -0.5247, 1.525, -0.5247, 1.525, 1.525, -0.5247, 1.525, -0.5247, -0.5247, 1.525, -0.5247, 1.525, 1.525, -0.5247, 1.525, -0.5247, -0.5247, 1.525, -0.5247, 1.525, 1.525, -0.5247, 1.525, -0.5247, -0.5247, 1.525, -0.5247, 1.525, 1.525, -0.5247, 1.525, -0.5247, -0.5247, 1.525, -0.5247, 1.525, 1.525, -0.5247, 1.525, -0.5247, -0.5247, 1.525, -0.5247, 1.525, 1.525, -0.5247, 1.525, -0.5247, -0.5247, 1.525, -0.5247, 1.525, 1.525, -0.5247, 1.525, -0.5247, -0.5247, 1.525, -0.5247, 1.525, 1.525, -0.5247, 1.525, -0.5247, -0.5247, 1.525, -0.5247, 1.525, 1.525, -0.5247, 1.525, -0.5247, -0.5247, 1.525, -0.5247, 1.525, 1.525, -0.5247, 1.525, -0.5247, -0.5247, 1.525, -0.5247, 1.525, 1.525, -0.5247, 1.525, -0.5247, -0.5247, 1.525, -0.5247, 1.525, 1.525, -0.5247, 1.525, -0.5247, -0.5247, 1.525, -0.5247, 1.525, 1.525, -0.5247, 1.525, -0.5247, -0.5247, 1.525, -0.5247, 1.525, 1.525, -0.5247, 1.525, -0.5247, -0.5247, 1.525, -0.5247, 1.525, 1.525, -0.5247, 1.525, -0.5247, -0.5247, 1.525, -0.5247, 1.525, 1.525, -0.5247, 1.525, -0.5247, -0.5247, 1.525, -0.5247, 1.525, 1.525, -0.5247, 1.525, -0.5247, -0.5247, 1.525, -0.5247, 1.525, 1.525, -0.5247, 1.525, -0.5247, -0.5247, 1.525, -0.5247, 1.525, 1.525, -0.5247, 1.525, -0.5247, -0.5247, 1.525, -0.5247, 1.525, 1.525, -0.5247, 1.525, -0.5247, -0.5247, 1.525, -0.5247, 1.525, 1.525, -0.5247, 1.525, -0.5247, -0.5247, 1.525, -0.5247, 1.525, 1.525, -0.5247, 1.525, -0.5247, -0.5247, 1.525, -0.5247, 1.525, 1.525, -0.5247, 1.525, -0.5247, -0.5247, 1.525, -0.5247, 1.525, 1.525, -0.5247, 1.525, -0.5247, -0.5247, 1.525, -0.5247, 1.525, 1.525, -0.5247, 1.525, -0.5247, -0.5247, 1.525, -0.5247, 1.525, 1.525, -0.5247, 1.525, -0.5247, -0.5247, 1.525, -0.5247, 1.525, 1.525, -0.5247, 1.525, -0.5247, -0.5247, 1.525, -0.5247, 1.525, 1.525, -0.5247, 1.525, -0.5247, -0.5247, 1.525, -0.5247, 1.525, 1.525, -0.5247, 1.525, -0.5247, -0.5247, 1.525, -0.5247, 1.525, 1.525, -0.5247, 1.525, -0.5247, -0.5247, 1.525, -0.5247, 1.525, 1.525, -0.5247, 1.525, -0.5247, -0.5247, 1.525, -0.5247, 1.525, 1.525, -0.5247, 1.525, -0.5247, -0.5247, 1.525, -0.5247, 1.525, 1.525, -0.5247, 1.525, -0.5247, -0.5247, 1.525, -0.5247, 1.525, 1.525, -0.5247, 1.525, -0.5247, -0.5247, 1.525, -0.5247, 1.525, 1.525, -0.5247, 1.525, -0.5247, -0.5247, 1.525, -0.5247, 1.525, 1.525, -0.5247, 1.525, -0.5247, -0.5247, 1.525, -0.5247, 1.525, 1.525, -0.5247, 1.525, -0.5247, -0.5247, 1.525, -0.5247, 1.525, 1.525, -0.5247, 1.525, -0.5247, -0.5247, 1.525, -0.5247, 1.525, 1.525, -0.5247, 1.525, -0.5247, -0.5247, 1.525, -0.5247, 1.525, 1.525, -0.5247, 1.525, -0.5247, -0.5247, 1.525, -0.5247, 1.525, 1.525, -0.5247, 1.525, -0.5247, -0.5247, 1.525, -0.5247, 1.525, 1.525, -0.5247, 1.525, -0.5247, -0.5247, 1.525, -0.5247, 1.525, 1.525, -0.5247, 1.525, -0.5247, -0.5247, 1.525, -0.5247, 1.525, 1.525, -0.5247, 1.525, -0.5247, -0.5247, 1.525, -0.5247, 1.525, 1.525, -0.5247, 1.525, -0.5247, -0.5247, 1.525, -0.5247, 1.525, 1.525, -0.5247, 1.525, -0.5247, -0.5247, 1.525, -0.5247, 1.525, 1.525, -0.5247, 1.525, -0.5247, -0.5247, 1.525, -0.5247, 1.525, 1.525, -0.5247, 1.525, -0.5247, -0.5247, 1.525, -0.5247, 1.525, 1.525, -0.5247, 1.525, -0.5247, -0.5247, 1.525, -0.5247, 1.525, 1.525, -0.5247, 1.525, -0.5247, -0.5247, 1.525, -0.5247, 1.525, 1.525, -0.5247, 1.525, -0.5247, -0.5247, 1.525, -0.5247, 1.525, 1.525, -0.5247, 1.525, -0.5247, -0.5247, 1.525, -0.5247, 1.525, 1.525, -0.5247, 1.525, -0.5247, -0.5247, 1.525, -0.5247, 1.525, 1.525, -0.5247, 1.525, -0.5247, -0.5247, 1.525, -0.5247, 1.525, 1.525, -0.5247, 1.525, -0.5247, -0.5247, 1.525, -0.5247, 1.525, 1.525, -0.5247, 1.525, -0.5247, -0.5247, 1.525, -0.5247, 1.525, 1.525, -0.5247, 1.525, -0.5247, -0.5247, 1.525, -0.5247, 1.525, 1.525, -0.5247, 1.525, -0.5247, -0.5247, 1.525, -0.5247, 1.525, 1.525, -0.5247, 1.525, -0.5247, -0.5247, 1.525, -0.5247, 1.525, 1.525, -0.5247, 1.525, -0.5247, -0.5247, 1.525, -0.5247, 1.525, 1.525, -0.5247, 1.525, -0.5247, -0.5247, 1.525, -0.5247, 1.525, 1.525, -0.5247, 1.525, -0.5247, -0.5247, 1.525, -0.5247, 1.525, 1.525, -0.5247, 1.525, -0.5247, -0.5247, 1.525, -0.5247, 1.525, 1.525, -0.5247, 1.525, -0.5247, -0.5247, 1.525, -0.5247, 1.525, 1.525, -0.5247, 1.525, -0.5247, -0.5247, 1.525, -0.5247, 1.525, 1.525, -0.5247, 1.525, -0.5247, -0.5247, 1.525, -0.5247, 1.525, 1.525, -0.5247, 1.525, -0.5247, -0.5247, 1.525, -0.5247, 1.525, 1.525, -0.5247, 1.525, -0.5247, -0.5247, 1.525, -0.5247, 1.525, 1.525, -0.5247, 1.525, -0.5247, -0.5247, 1.525, -0.5247, 1.525, 1.525, -0.5247, 1.525, -0.5247, -0.5247, 1.525, -0.5247, 1.525, 1.525, -0.5247, 1.525, -0.5247, -0.5247, 1.525, -0.5247, 1.525, 1.525, -0.5247, 1.525, -0.5247, -0.5247, 1.525, -0.5247, 1.525, 1.525, -0.5247, 1.525, -0.5247, -0.5247, 1.525, -0.5247, 1.525, 1.525, -0.5247, 1.525, -0.5247, -0.5247, 1.525, -0.5247, 1.525, 1.525, -0.5247, 1.525, -0.5247, -0.5247, 1.525, -0.5247, 1.525, 1.525, -0.5247, 1.525, -0.5247, -0.5247, 1.525, -0.5247, 1.525, 1.525, -0.5247, 1.525, -0.5247, -0.5247, 1.525, -0.5247, 1.525, 1.525, -0.5247, 1.525, -0.5247, -0.5247, 1.525, -0.5247, 1.525, 1.525, -0.5247, 1.525, -0.5247, -0.5247, 1.525, -0.5247, 1.525, 1.525, -0.5247, 1.525, -0.5247, -0.5247, 1.525, -0.5247, 1.525, 1.525, -0.5247, 1.525, -0.5247, -0.5247, 1.525, -0.5247, 1.525, 1.525, -0.5247, 1.525, -0.5247, -0.5247, 1.525, -0.5247, 1.525, 1.525, -0.5247, 1.525, -0.5247, -0.5247, 1.525, -0.5247, 1.525, 1.525, -0.5247, 1.525, -0.5247, -0.5247, 1.525, -0.5247, 1.525, 1.525, -0.5247, 1.525, -0.5247, -0.5247, 1.525, -0.5247, 1.525, 1.525, -0.5247, 1.525, -0.5247, -0.5247, 1.525, -0.5247, 1.525, 1.525, -0.5247, 1.525, -0.5247, -0.5247, 1.525, -0.5247, 1.525, 1.525, -0.5247, 1.525, -0.5247, -0.5247, 1.525, -0.5247, 1.525, 1.525, -0.5247, 1.525, -0.5247, -0.5247, 1.525, -0.5247, 1.525, 1.525, -0.5247, 1.525, -0.5247, -0.5247, 1.525, -0.5247, 1.525, 1.525, -0.5247, 1.525, -0.5247, -0.5247, 1.525, -0.5247, 1.525, 1.525, -0.5247, 1.525, -0.5247, -0.5247, 1.525, -0.5247, 1.525, 1.525, -0.5247, 1.525, -0.5247, -0.5247, 1.525, -0.5247, 1.525, 1.525, -0.5247, 1.525, -0.5247, -0.5247, 1.525, -0.5247, 1.525, 1.525, -0.5247, 1.525, -0.5247, -0.5247, 1.525, -0.5247, 1.525, 1.525, -0.5247, 1.525, -0.5247, -0.5247, 1.525, -0.5247, 1.525, 1.525, -0.5247, -0.5247, 1.525, -0.5247, 1.525, 1.525, -0.5247, -0.5247, 1.525, -0.5247, 1.525, 1.525, -0.5247, 1.525, -0.5247, -0.5247, 1.525, -0.5247, 1.525, 1.525, -0.5247, 1.525, -0.5247, -0.5247, 1.525, -0.5247, 1.525, 1.525, -0.5247, -0.5247, 1.525, -0.5247, 1.525, 1.525, -0.5247, -0.5247, 1.525, -0.5247, 1.525, 1.525, -0.5247, 1.525, -0.5247, -0.5247, 1.525, -0.5247, 1.525, 1.525, -0.5247, -0.5247, 1.525, -0.5247, 1.525, 1.525, -0.5247, 1.525, -0.5247, -0.5247, 1.525, -0.5247, 1.525, 1.525, -0.5247, -0.5247, 1.525, -0.5247, 1.525, 1.525, -0.5247, 1.525, -0.5247, -0.5247, 1.525, -0.5247, 1.525, 1.525, -0.5247, 1.525, -0.5247, -0.5247, 1.525, -0.5247, 1.525, 1.525, -0.5247, -0.5247, 1.525, -0.5247, 1.525, 1.525, -0.5247, -0.5247, 1.525, -0.5247, 1.525, 1.525, -0.5247, 1.525, -0.5247, -0.5247, 1.525, -0.5247, 1.525, 1.525, -0.5247, -0.5247, 1.525, -0.5247, 1.525, 1.525, -0.5247, 1.525, -0.5247, -0.5247, 1.525, -0.5247, 1.525, 1.525, -0.5247, -0.5247, 1.525, -0.5247, 1.525, 1.525, -0.5247, 1.525, -0.5247, -0.5247, 1.525, -0.5247, 1.525, 1.525, -0.5247, 1.525, -0.5247, -0.5247, 1.525, -0.5247, 1.525, 1.525, -0.5247, -0.5247, 1.525, -0.5247, 1.525, 1.525, -0.5247, -0.5247, 1.525, -0.5247, 1.525, 1.525, -0.5247, 1.525, -0.5247, -0.5247, 1.525, -0.5247, 1.525, 1.525, -0.5247, -0.5247, 1.525, -0.5247, 1.525, 1.525, -0.5247, 1.525, -0.5247, -0.5247, 1.525, -0.5247, 1.525, 1.525, -0.5247, -0.5247, 1.525, -0.5247, 1.525, 1.525, -0.5247, 1.525, -0.5247, -0.5247, 1.525, -0.5247, 1.525, 1.525, -0.5247, 1.525, -0.5247, -0.5247, 1.525, -0.5247, 1.525, 1.525, -0.5247, -0.5247, 1.525, -0.5247, 1.525, 1.525, -0.5247, -0.5247, 1.525, -0.5247, 1.525, 1.525, -0.5247, 1.525, -0.5247, -0.5247, 1.525, -0.5247, 1.525, 1.525, -0.5247, -0.5247, 1.525, -0.5247, 1.525, 1.525, -0.5247, 1.525, -0.5247, -0.5247, 1.525, -0.5247, 1.525, 1.525, -0.5247, -0.5247, 1.525, -0.5247, 1.525, 1.525, -0.5247, 1.525, -0.5247, -0.5247, 1.525, -0.5247, 1.525, 1.525, -0.5247, 1.525, -0.5247, -0.5247, 1.525, -0.5247, 1.525, 1.525, -0.5247, -0.5247, 1.525, -0.5247, 1.525, 1.525, -0.5247, -0.5247, 1.525, -0.5247, 1.525, 1.525, -0.5247, 1.525, -0.5247, -0.5247, 1.525, -0.5247, 1.525, 1.525, -0.5247, -0.5247, 1.525, -0.5247, 1.525, 1.525, -0.5247, 1.525, -0.5247, -0.5247, 1.525, -0.5247, 1.525, 1.525, -0.5247, -0.5247, 1.525, -0.5247, 1.525, 1.525, -0.5247, 1.525, -0.5247, -0.5247, 1.525, -0.5247, 1.525, 1.525, -0.5247, 1.525, -0.5247, -0.5247, 1.525, -0.5247, 1.525, 1.525, -0.5247, -0.5247, 1.525, -0.5247, 1.525, 1.525, -0.5247, -0.5247, 1.525, -0.5247, 1.525, 1.525, -0.5247, 1.525, -0.5247, -0.5247, 1.525, -0.5247, 1.525, 1.525, -0.5247, -0.5247, 1.525, -0.5247, 1.525, 1.525, -0.5247, 1.525, -0.5247, -0.5247, 1.525, -0.5247, 1.525, 1.525, -0.5247, -0.5247, 1.525, -0.5247, 1.525, 1.525, -0.5247, 1.525, -0.5247, -0.5247, 1.525, -0.5247, 1.525, 1.525, -0.5247, 1.525, -0.5247, -0.5247, 1.525, -0.5247, 1.525, 1.525, -0.5247, -0.5247, 1.525, -0.5247, 1.525, 1.525, -0.5247, -0.5247, 1.525, -0.5247, 1.525, 1.525, -0.5247, 1.525, -0.5247, -0.5247, 1.525, -0.5247, 1.525, 1.525, -0.5247, -0.5247, 1.525, -0.5247, 1.525, 1.525, -0.5247, 1.525, -0.5247, -0.5247, 1.525, -0.5247, 1.525, 1.525, -0.5247, -0.5247, 1.525, -0.5247, 1.525, 1.525, -0.5247, 1.525, -0.5247, -0.5247, 1.525, -0.5247, 1.525, 1.525, -0.5247, 1.525, -0.5247, -0.5247, 1.525, -0.5247, 1.525, 1.525, -0.5247, -0.5247, 1.525, -0.5247, 1.525, 1.525, -0.5247, -0.5247, 1.525, -0.5247, 1.525, 1.525, -0.5247, 1.525, -0.5247, -0.5247, 1.525, -0.5247, 1.525, 1.525, -0.5247, 1.525, -0.5247, -0.5247, 1.525, -0.5247, 1.525, 1.525, -0.5247, 1.525, -0.5247, -0.5247, 1.525, -0.5247, 1.525, 1.525, -0.5247, 1.525, -0.5247, -0.5247, 1.525, -0.5247, 1.525, 1.525, -0.5247, 1.525, -0.5247, -0.5247, 1.525, -0.5247, 1.525, 1.525, -0.5247, 1.525, -0.5247, -0.5247, 1.525, -0.5247, 1.525, 1.525, -0.5247, 1.525, -0.5247, -0.5247, 1.525, -0.5247, 1.525, 1.525, -0.5247, 1.525, -0.5247, -0.5247, 1.525, -0.5247, 1.525, 1.525, -0.5247, 1.525, -0.5247, -0.5247, 1.525, -0.5247, 1.525, 1.525, -0.5247, 1.525, -0.5247, -0.5247, 1.525, -0.5247, 1.525, 1.525, -0.5247, 1.525, -0.5247, -0.5247, 1.525, -0.5247, 1.525, 1.525, -0.5247, 1.525, -0.5247, -0.5247, 1.525, -0.5247, 1.525, 1.525, -0.5247, 1.525, -0.5247, -0.5247, 1.525, -0.5247, 1.525, 1.525, -0.5247, 1.525, -0.5247, -0.5247, 1.525, -0.5247, 1.525, 1.525, -0.5247, 1.525, 0.4869, -0.07358, 0.5089, -0.1725, 0.6247, -0.1739, 0.5187, -0.07204, 0.5187, -0.07204, 0.6247, -0.1739, 0.7411, -0.1767, 0.5493, -0.06945, 0.5493, -0.06945, 0.7411, -0.1767, 0.8595, -0.1804, 0.5781, -0.06584, 0.5781, -0.06584, 0.8595, -0.1804, 0.9813, -0.1848, 0.6044, -0.06122, 0.6044, -0.06122, 0.9813, -0.1848, 1.107, -0.19, 0.6271, -0.05551, 0.6271, -0.05551, 1.107, -0.19, 1.239, -0.1957, 0.6453, -0.04863, 0.6453, -0.04863, 1.239, -0.1957, 1.378, -0.2019, 0.6578, -0.04047, 0.6578, -0.04047, 1.378, -0.2019, 1.525, -0.2084, 0.6634, -0.03088, 0.6634, -0.03088, 1.525, -0.2084, 1.413, -0.2096, 0.6607, -0.01967, 0.6607, -0.01967, 1.413, -0.2096, 1.31, -0.2124, 0.6506, -0.006638, 0.6506, -0.006638, 1.31, -0.2124, 1.213, -0.2171, 0.6342, 0.008471, 0.6342, 0.008471, 1.213, -0.2171, 1.115, -0.2161, 1.064, -0.2003, 0.8916, -0.08395, 0.7269, -0.03398, 0.6122, 0.02602, 1.025, -0.3225, 0.9953, -0.1922, 0.9552, -0.1901, 0.997, -0.3596, 0.8795, -0.4522, 0.8284, -0.1856, 0.7867, -0.1907, 0.8314, -0.4757, 0.6698, -0.5195, 0.658, -0.196, 0.6151, -0.1981, 0.6125, -0.5245, 0.4403, -0.5094, 0.4853, -0.1995, 0.4434, -0.2021, 0.3851, -0.4943, 0.2366, -0.4199, 0.3211, -0.2075, 0.2829, -0.2126, 0.1952, -0.3858, 0.107, -0.2596, 0.1752, -0.2336, 0.08937, -0.2203, 0.09235, -0.2106, 0.3672, -0.001763, 0.292, -0.02832, 0.1898, -0.08602, 0.09235, -0.2106, 0.08937, -0.2203, -0.002622, -0.2105, 0.3551, -0.01344, 0.3551, -0.01344, -0.002622, -0.2105, -0.09474, -0.1958, 0.3325, -0.02613, 0.3325, -0.02613, -0.09474, -0.1958, -0.1918, -0.1834, 0.314, -0.03664, 0.314, -0.03664, -0.1918, -0.1834, -0.2949, -0.1733, 0.3007, -0.04506, 0.3007, -0.04506, -0.2949, -0.1733, -0.4053, -0.1657, 0.2945, -0.05122, 0.2945, -0.05122, -0.4053, -0.1657, -0.5245, -0.1609, 0.2948, -0.05703, 0.2948, -0.05703, -0.5245, -0.1609, -0.3791, -0.1643, 0.3033, -0.06197, 0.3033, -0.06197, -0.3791, -0.1643, -0.2402, -0.1679, 0.3186, -0.06609, 0.3186, -0.06609, -0.2402, -0.1679, -0.1067, -0.1716, 0.3393, -0.06942, 0.3393, -0.06942, -0.1067, -0.1716, 0.02245, -0.1749, 0.3642, -0.07192, 0.3642, -0.07192, 0.02245, -0.1749, 0.1482, -0.1774, 0.3925, -0.07357, 0.3925, -0.07357, 0.1482, -0.1774, 0.2716, -0.178, 0.423, -0.07433, 0.6247, -0.1739, 0.5089, -0.1725, 0.3928, -0.172, 0.2716, -0.178, 0.1482, -0.1774, 0.02245, -0.1749, -0.1067, -0.1716, -0.2402, -0.1679, -0.3791, -0.1643, -0.5245, -0.1609, -0.4053, -0.1657, -0.2949, -0.1733, -0.1918, -0.1834, -0.09474, -0.1958, -0.002622, -0.2105, 0.08937, -0.2203, 0.1752, -0.2336, 0.2102, -0.2243, 0.2461, -0.2178, 0.2829, -0.2126, 0.3211, -0.2075, 0.3608, -0.2042, 0.4017, -0.2024, 0.4434, -0.2021, 0.4853, -0.1995, 0.528, -0.198, 0.5714, -0.1975, 0.6151, -0.1981, 0.658, -0.196, 0.7013, -0.1949, 0.7447, -0.1949, 0.7867, -0.1907, 0.8284, -0.1856, 0.8709, -0.1852, 0.9132, -0.1866, 0.9552, -0.1901, 0.9953, -0.1922, 1.035, -0.197, 1.075, -0.2048, 1.115, -0.2161, 1.213, -0.2171, 1.31, -0.2124, 1.413, -0.2096, 1.525, -0.2084, 1.378, -0.2019, 1.239, -0.1957, 1.107, -0.19, 0.9813, -0.1848, 0.8595, -0.1804, 0.7411, -0.1767, 0.4548, -0.07415, 0.3928, -0.172, 0.5089, -0.1725, 0.4869, -0.07358, 0.423, -0.07433, 0.2716, -0.178, 0.3928, -0.172, 0.4548, -0.07415, 0.4869, -0.07358, 0.5187, -0.07204, 0.5493, -0.06945, 0.5781, -0.06584, 0.6044, -0.06122, 0.6271, -0.05551, 0.6453, -0.04863, 0.6578, -0.04047, 0.6634, -0.03088, 0.6607, -0.01967, 0.6506, -0.006638, 0.6342, 0.008471, 0.6122, 0.02602, 0.6088, 0.01884, 0.604, 0.01259, 0.5979, 0.007245, 0.5908, 0.002768, 0.5823, -0.001929, 0.5729, -0.005832, 0.5627, -0.008981, 0.552, -0.009925, 0.5407, -0.01068, 0.5291, -0.01308, 0.5171, -0.01481, 0.505, -0.01591, 0.4925, -0.0174, 0.48, -0.01821, 0.4676, -0.01835, 0.4555, -0.01783, 0.4434, -0.01754, 0.4317, -0.01647, 0.4206, -0.01459, 0.4104, -0.01193, 0.4009, -0.008842, 0.3921, -0.005231, 0.384, -0.0007139, 0.3672, -0.001763, 0.3551, -0.01344, 0.3325, -0.02613, 0.314, -0.03664, 0.3007, -0.04506, 0.2945, -0.05122, 0.2948, -0.05703, 0.3033, -0.06197, 0.3186, -0.06609, 0.3393, -0.06942, 0.3642, -0.07192, 0.3925, -0.07357, 0.423, -0.07433, 0.4548, -0.07415, -0.5247, -0.5247, 1.525, -0.5247, 1.525, 1.525, -0.5247, 1.525, -0.5247, -0.5247, 1.525, -0.5247, 1.525, 1.525, -0.5247, 1.525, -0.5247, -0.5247, 1.525, -0.5247, 1.525, 1.525, -0.5247, 1.525, -0.5247, -0.5247, 1.525, -0.5247, 1.525, 1.525, -0.5247, 1.525, -0.5247, -0.5247, 1.525, -0.5247, 1.525, 1.525, -0.5247, 1.525, -0.5247, -0.5247, 1.525, -0.5247, 1.525, 1.525, -0.5247, 1.525, -0.5247, -0.5247, 1.525, -0.5247, 1.525, 1.525, -0.5247, 1.525, -0.5247, -0.5247, 1.525, -0.5247, 1.525, 1.525, -0.5247, 1.525, -0.5247, -0.5247, 1.525, -0.5247, 1.525, 1.525, -0.5247, 1.525, -0.5247, -0.5247, 1.525, -0.5247, 1.525, 1.525, -0.5247, 1.525, -0.5247, -0.5247, 1.525, -0.5247, 1.525, 1.525, -0.5247, 1.525, -0.5247, -0.5247, 1.525, -0.5247, 1.525, 1.525, -0.5247, 1.525, -0.5247, -0.5247, 1.525, -0.5247, 1.525, 1.525, -0.5247, 1.525, -0.5247, -0.5247, 1.525, -0.5247, 1.525, 1.525, -0.5247, 1.525, -0.5247, -0.5247, 1.525, -0.5247, 1.525, 1.525, -0.5247, 1.525, -0.5247, -0.5247, 1.525, -0.5247, 1.525, 1.525, -0.5247, 1.525, -0.5247, -0.5247, 1.525, -0.5247, 1.525, 1.525, -0.5247, 1.525, -0.5247, -0.5247, 1.525, -0.5247, 1.525, 1.525, -0.5247, 1.525, -0.5247, -0.5247, 1.525, -0.5247, 1.525, 1.525, -0.5247, 1.525, -0.5247, -0.5247, 1.525, -0.5247, 1.525, 1.525, -0.5247, 1.525, -0.5247, -0.5247, 1.525, -0.5247, 1.525, 1.525, -0.5247, 1.525, -0.5247, -0.5247, 1.525, -0.5247, 1.525, 1.525, -0.5247, 1.525, -0.5247, -0.5247, 1.525, -0.5247, 1.525, 1.525, -0.5247, 1.525, -0.5247, -0.5247, 1.525, -0.5247, 1.525, 1.525, -0.5247, 1.525, -0.5247, -0.5247, 1.525, -0.5247, 1.525, 1.525, -0.5247, 1.525, -0.5247, -0.5247, 1.525, -0.5247, 1.525, 1.525, -0.5247, 1.525, -0.5247, -0.5247, 1.525, -0.5247, 1.525, 1.525, -0.5247, 1.525, -0.5247, -0.5247, 1.525, -0.5247, 1.525, 1.525, -0.5247, 1.525, -0.5247, -0.5247, 1.525, -0.5247, 1.525, 1.525, -0.5247, 1.525, -0.5247, -0.5247, 1.525, -0.5247, 1.525, 1.525, -0.5247, 1.525, -0.5247, -0.5247, 1.525, -0.5247, 1.525, 1.525, -0.5247, 1.525, -0.5247, -0.5247, 1.525, -0.5247, 1.525, 1.525, -0.5247, -0.5247, 1.525, -0.5247, 1.525, 1.525, -0.5247, -0.5247, 1.525, -0.5247, 1.525, 1.525, -0.5247, -0.5247, 1.525, -0.5247, 1.525, 1.525, -0.5247, -0.5247, 1.525, -0.5247, 1.525, 1.525, -0.5247, -0.5247, 1.525, -0.5247, 1.525, 1.525, -0.5247, -0.5247, 1.525, -0.5247, 1.525, 1.525, -0.5247, -0.5247, 1.525, -0.5247, 1.525, 1.525, -0.5247, -0.5247, 1.525, -0.5247, 1.525, 1.525, -0.5247, -0.5247, 1.525, -0.5247, 1.525, 1.525, -0.5247, -0.5247, 1.525, -0.5247, 1.525, 1.525, -0.5247, -0.5247, 1.525, -0.5247, 1.525, 1.525, -0.5247, -0.5247, 1.525, -0.5247, 1.525, 1.525, -0.5247, -0.5247, 1.525, -0.5247, 1.525, 1.525, -0.5247, -0.5247, 1.525, -0.5247, 1.525, 1.525, -0.5247, -0.5247, 1.525, -0.5247, 1.525, 1.525, -0.5247, -0.5247, 1.525, -0.5247, 1.525, 1.525, -0.5247, -0.5247, 1.525, -0.5247, 1.525, 1.525, -0.5247, -0.5247, 1.525, -0.5247, 1.525, 1.525, -0.5247, -0.5247, 1.525, -0.5247, 1.525, 1.525, -0.5247, -0.5247, 1.525, -0.5247, 1.525, 1.525, -0.5247, -0.5247, 1.525, -0.5247, 1.525, 1.525, -0.5247, -0.5247, 1.525, -0.5247, 1.525, 1.525, -0.5247, -0.5247, 1.525, -0.5247, 1.525, 1.525, -0.5247, -0.5247, 1.525, -0.5247, 1.525, 1.525, -0.5247, -0.5247, 1.525, -0.5247, 1.525, 1.525, -0.5247, -0.5247, 1.525, -0.5247, 1.525, 1.525, -0.5247, -0.5247, 1.525, -0.5247, 1.525, 1.525, -0.5247, -0.5247, 1.525, -0.5247, 1.525, 1.525, -0.5247, -0.5247, 1.525, -0.5247, 1.525, 1.525, -0.5247, -0.5247, 1.525, -0.5247, 1.525, 1.525, -0.5247, -0.5247, 1.525, -0.5247, 1.525, 1.525, -0.5247, -0.5247, 1.525, -0.5247, 1.525, 1.525, -0.5247, 1.525, 0.6815, -0.004719, 0.843, 0.04633, 0.8172, 0.08291, 0.6649, 0.004036, 0.7124, -0.02389, 0.8808, -0.03746, 0.8644, 0.00609, 0.6973, -0.01408, 1.059, -0.2423, 1.075, -0.2048, 1.035, -0.197, 1.046, -0.2832, 0.6109, 0.02538, 0.7187, 0.1682, 0.6807, 0.1879, 0.5917, 0.03053, 0.6476, 0.01205, 0.7875, 0.1156, 0.7545, 0.1441, 0.6296, 0.01919, 0.963, -0.3938, 0.9132, -0.1866, 0.8709, -0.1852, 0.9236, -0.4248, 0.5315, 0.03903, 0.5586, 0.2192, 0.517, 0.2202, 0.5111, 0.03945, 0.572, 0.03456, 0.641, 0.203, 0.6001, 0.2134, 0.5519, 0.0374, 0.7799, -0.495, 0.7447, -0.1949, 0.7013, -0.1949, 0.7258, -0.5096, 0.4502, 0.03364, 0.3962, 0.1957, 0.359, 0.1786, 0.4305, 0.02951, 0.4906, 0.03867, 0.4757, 0.2166, 0.4352, 0.2084, 0.4703, 0.03672, 0.5547, -0.5245, 0.5714, -0.1975, 0.528, -0.198, 0.497, -0.5195, 0.3743, 0.01167, 0.2638, 0.1032, 0.2392, 0.07076, 0.3567, 0.004301, 0.4112, 0.0244, 0.3242, 0.1574, 0.2923, 0.1321, 0.3925, 0.01841, 0.3323, -0.4743, 0.4017, -0.2024, 0.3608, -0.2042, 0.2825, -0.4494, 0.3076, -0.02004, 0.1937, -0.04363, 0.1898, -0.08602, 0.292, -0.02832, 0.3398, -0.003551, 0.2189, 0.03522, 0.2036, -0.003056, 0.3234, -0.01172, 0.1593, -0.3476, 0.2461, -0.2178, 0.2102, -0.2243, 0.1296, -0.3053, 1.046, -0.2832, 1.035, -0.197, 0.9953, -0.1922, 1.025, -0.3225, 0.9236, -0.4248, 0.8709, -0.1852, 0.8284, -0.1856, 0.8795, -0.4522, 0.7258, -0.5096, 0.7013, -0.1949, 0.658, -0.196, 0.6698, -0.5195, 0.497, -0.5195, 0.528, -0.198, 0.4853, -0.1995, 0.4403, -0.5094, 0.2825, -0.4494, 0.3608, -0.2042, 0.3211, -0.2075, 0.2366, -0.4199, 0.1296, -0.3053, 0.2102, -0.2243, 0.1752, -0.2336, 0.107, -0.2596, 0.5979, 0.007245, 0.6815, -0.004719, 0.6649, 0.004036, 0.5908, 0.002768, 0.604, 0.01259, 0.6973, -0.01408, 0.6815, -0.004719, 0.5979, 0.007245, 0.6973, -0.01408, 0.8644, 0.00609, 0.843, 0.04633, 0.6815, -0.004719, 0.6088, 0.01884, 0.7124, -0.02389, 0.6973, -0.01408, 0.604, 0.01259, 0.6122, 0.02602, 0.7269, -0.03398, 0.7124, -0.02389, 0.6088, 0.01884, 0.7269, -0.03398, 0.8916, -0.08395, 0.8808, -0.03746, 0.7124, -0.02389, 1.064, -0.2003, 1.115, -0.2161, 1.075, -0.2048, 1.059, -0.2423, 0.5627, -0.008981, 0.6109, 0.02538, 0.5917, 0.03053, 0.552, -0.009925, 0.5729, -0.005832, 0.6296, 0.01919, 0.6109, 0.02538, 0.5627, -0.008981, 0.6296, 0.01919, 0.7545, 0.1441, 0.7187, 0.1682, 0.6109, 0.02538, 0.5823, -0.001929, 0.6476, 0.01205, 0.6296, 0.01919, 0.5729, -0.005832, 0.5908, 0.002768, 0.6649, 0.004036, 0.6476, 0.01205, 0.5823, -0.001929, 0.6649, 0.004036, 0.8172, 0.08291, 0.7875, 0.1156, 0.6476, 0.01205, 0.997, -0.3596, 0.9552, -0.1901, 0.9132, -0.1866, 0.963, -0.3938, 0.5171, -0.01481, 0.5315, 0.03903, 0.5111, 0.03945, 0.505, -0.01591, 0.5291, -0.01308, 0.5519, 0.0374, 0.5315, 0.03903, 0.5171, -0.01481, 0.5519, 0.0374, 0.6001, 0.2134, 0.5586, 0.2192, 0.5315, 0.03903, 0.5407, -0.01068, 0.572, 0.03456, 0.5519, 0.0374, 0.5291, -0.01308, 0.552, -0.009925, 0.5917, 0.03053, 0.572, 0.03456, 0.5407, -0.01068, 0.5917, 0.03053, 0.6807, 0.1879, 0.641, 0.203, 0.572, 0.03456, 0.8314, -0.4757, 0.7867, -0.1907, 0.7447, -0.1949, 0.7799, -0.495, 0.4676, -0.01835, 0.4502, 0.03364, 0.4305, 0.02951, 0.4555, -0.01783, 0.48, -0.01821, 0.4703, 0.03672, 0.4502, 0.03364, 0.4676, -0.01835, 0.4703, 0.03672, 0.4352, 0.2084, 0.3962, 0.1957, 0.4502, 0.03364, 0.4925, -0.0174, 0.4906, 0.03867, 0.4703, 0.03672, 0.48, -0.01821, 0.505, -0.01591, 0.5111, 0.03945, 0.4906, 0.03867, 0.4925, -0.0174, 0.5111, 0.03945, 0.517, 0.2202, 0.4757, 0.2166, 0.4906, 0.03867, 0.6125, -0.5245, 0.6151, -0.1981, 0.5714, -0.1975, 0.5547, -0.5245, 0.4206, -0.01459, 0.3743, 0.01167, 0.3567, 0.004301, 0.4104, -0.01193, 0.4317, -0.01647, 0.3925, 0.01841, 0.3743, 0.01167, 0.4206, -0.01459, 0.3925, 0.01841, 0.2923, 0.1321, 0.2638, 0.1032, 0.3743, 0.01167, 0.4434, -0.01754, 0.4112, 0.0244, 0.3925, 0.01841, 0.4317, -0.01647, 0.4555, -0.01783, 0.4305, 0.02951, 0.4112, 0.0244, 0.4434, -0.01754, 0.4305, 0.02951, 0.359, 0.1786, 0.3242, 0.1574, 0.4112, 0.0244, 0.3851, -0.4943, 0.4434, -0.2021, 0.4017, -0.2024, 0.3323, -0.4743, 0.384, -0.0007139, 0.3076, -0.02004, 0.292, -0.02832, 0.3672, -0.001763, 0.3921, -0.005231, 0.3234, -0.01172, 0.3076, -0.02004, 0.384, -0.0007139, 0.3234, -0.01172, 0.2036, -0.003056, 0.1937, -0.04363, 0.3076, -0.02004, 0.4009, -0.008842, 0.3398, -0.003551, 0.3234, -0.01172, 0.3921, -0.005231, 0.4104, -0.01193, 0.3567, 0.004301, 0.3398, -0.003551, 0.4009, -0.008842, 0.3567, 0.004301, 0.2392, 0.07076, 0.2189, 0.03522, 0.3398, -0.003551, 0.1952, -0.3858, 0.2829, -0.2126, 0.2461, -0.2178, 0.1593, -0.3476])
me_cylinder_004.materials.append(mat_material_002)
me_cylinder_004.use_remesh_preserve_volume = False
me_cylinder_004.use_remesh_preserve_attributes = False
me_cylinder_004.use_mirror_vertex_groups = False
me_cylinder_004.update()

# ---- objects
ob_eimer = bpy.data.objects.new('Eimer', me_cylinder_004)

# ---- transforms, parenting, visibility, modifiers, constraints
ob_eimer.location = (0.0, 0.0, 0.0)
ob_eimer.scale = (0.15, 0.15, 0.3801)
ob_eimer.lineart.crease_threshold = 0.0
_m = ob_eimer.modifiers.new('Solidify', 'SOLIDIFY')
_m.thickness = 0.1
_m.nonmanifold_thickness_mode = 'FIXED'
_m.nonmanifold_merge_threshold = 0.0003

# ---- collection membership
col_collection_1.objects.link(ob_eimer)

# ---- scene / render settings (as saved in the file)
scene.frame_start = 1; scene.frame_end = 250; scene.frame_set(1)
scene.render.engine = 'CYCLES'
scene.render.resolution_percentage = 50
scene.render.dither_intensity = 0.0
scene.cycles.use_denoising = False
scene.cycles.samples = 10
scene.cycles.sampling_pattern = 'TABULATED_SOBOL'
scene.cycles.light_sampling_threshold = 0.0
scene.cycles.use_adaptive_sampling = False
scene.cycles.use_light_tree = False
scene.cycles.blur_glossy = 0.0
scene.cycles.pixel_filter_type = 'GAUSSIAN'
scene.cycles.sample_clamp_indirect = 0.0
scene.view_settings.view_transform = 'Standard'
bpy.context.view_layer.update()

# ---- added for rendering (the .blend has no active camera and no usable light): camera, sun
cam_auto = bpy.data.cameras.new('AutoCamera')
cam_auto.lens = 50.0
cam_auto.sensor_width = 36.0
cam_auto.clip_end = 1000.0
ob_auto_camera = bpy.data.objects.new('AutoCamera', cam_auto)
scene.collection.objects.link(ob_auto_camera)
ob_auto_camera.location = (0.920587, -1.1047, 0.806403)
ob_auto_camera.rotation_euler = (1.09748, -7.21219e-08, 0.694738)
scene.camera = ob_auto_camera
light_auto_sun = bpy.data.lights.new('AutoSun', 'SUN')
light_auto_sun.energy = 3.0
light_auto_sun.angle = 0.0523599
ob_auto_sun = bpy.data.objects.new('AutoSun', light_auto_sun)
scene.collection.objects.link(ob_auto_sun)
ob_auto_sun.rotation_euler = (0.872665, 0.174533, 0.523599)
bpy.context.view_layer.update()
